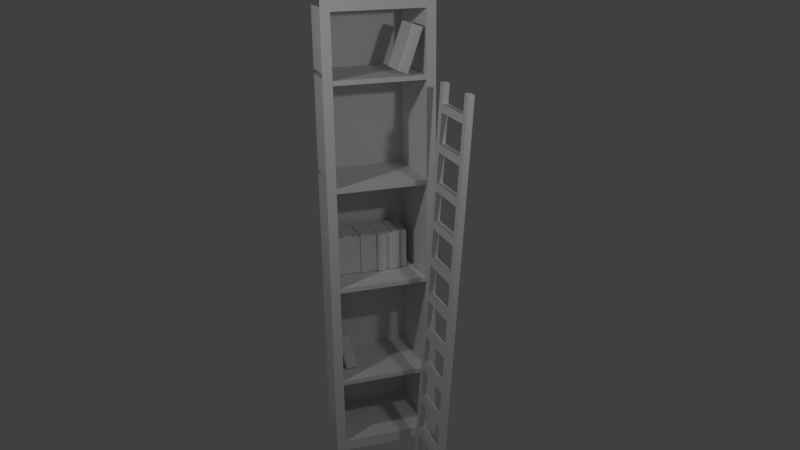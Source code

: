 # Source: secret_room_e_furniture.blend  (saved by Blender 2.75.0; exported with 4.5.12 LTS)
import bpy
from mathutils import Matrix  # noqa: F401  (used for matrix-valued properties, if any)

bpy.ops.wm.read_factory_settings(use_empty=True)
scene = bpy.context.scene
scene.name = 'Scene'

# ---- collections
col_collection_2 = bpy.data.collections.new('Collection 2'); scene.collection.children.link(col_collection_2)
col_collection_3 = bpy.data.collections.new('Collection 3'); scene.collection.children.link(col_collection_3)
col_collection_20 = bpy.data.collections.new('Collection 20'); scene.collection.children.link(col_collection_20)

# ---- materials (node trees are filled in below, after node groups)
mat_secret_room_e_shelves01 = bpy.data.materials.new('secret_room_e_shelves01')
mat_secret_room_e_shelves01.alpha_threshold = 0.0
mat_secret_room_e_shelves01.use_transparent_shadow = False
mat_secret_room_e_shelves01.roughness = 0.5
mat_secret_room_e_shelves01.specular_intensity = 0.0
mat_secret_room_e_shelves01.line_color = (0.0, 0.0, 0.0, 1.0)
mat_secret_room_sw_book01 = bpy.data.materials.new('secret_room_sw_book01')
mat_secret_room_sw_book01.alpha_threshold = 0.0
mat_secret_room_sw_book01.use_transparent_shadow = False
mat_secret_room_sw_book01.roughness = 0.5
mat_secret_room_sw_book01.specular_intensity = 0.0
mat_secret_room_sw_bow_row01 = bpy.data.materials.new('secret_room_sw_bow_row01')
mat_secret_room_sw_bow_row01.alpha_threshold = 0.0
mat_secret_room_sw_bow_row01.use_transparent_shadow = False
mat_secret_room_sw_bow_row01.roughness = 0.5
mat_secret_room_sw_bow_row01.specular_intensity = 0.0
mat_secret_room_sw_book02 = bpy.data.materials.new('secret_room_sw_book02')
mat_secret_room_sw_book02.alpha_threshold = 0.0
mat_secret_room_sw_book02.use_transparent_shadow = False
mat_secret_room_sw_book02.roughness = 0.5
mat_secret_room_sw_book02.specular_intensity = 0.0
mat_ladder01 = bpy.data.materials.new('ladder01')
mat_ladder01.alpha_threshold = 0.0
mat_ladder01.use_transparent_shadow = False
mat_ladder01.roughness = 0.5
mat_ladder01.specular_intensity = 0.0
mat_ladder01.line_color = (0.0, 0.0, 0.0, 1.0)

# ---- material node trees

# ---- world
world_world = bpy.data.worlds.new('World'); scene.world = world_world
world_world.color = (0.05088, 0.05088, 0.05088)
world_world.use_sun_shadow = False
world_world.sun_shadow_jitter_overblur = 0.0
world_world.cycles.sampling_method = 'MANUAL'
world_world.cycles.sample_map_resolution = 256

# ---- cameras
cam_camera = bpy.data.cameras.new('Camera')
cam_camera.clip_end = 100.0
cam_camera.lens = 35.0
cam_camera.sensor_width = 32.0
cam_camera.sensor_height = 18.0
cam_camera.ortho_scale = 7.314
cam_camera.dof.focus_distance = 0.0
cam_camera.dof.aperture_fstop = 128.0

# ---- lights
light_lamp_001 = bpy.data.lights.new('Lamp.001', 'POINT')
light_lamp_001.transmission_factor = 0.0
light_lamp_001.cutoff_distance = 30.0
light_lamp_001.energy = 100.0
light_lamp_001.shadow_buffer_clip_start = 1.001
light_lamp_001.shadow_soft_size = 0.1
light_lamp_001.shadow_maximum_resolution = 0.006
light_lamp_001.use_absolute_resolution = True
light_lamp_001.cycles.use_multiple_importance_sampling = False
light_lamp = bpy.data.lights.new('Lamp', 'POINT')
light_lamp.transmission_factor = 0.0
light_lamp.cutoff_distance = 30.0
light_lamp.energy = 100.0
light_lamp.shadow_buffer_clip_start = 1.001
light_lamp.shadow_soft_size = 0.1
light_lamp.shadow_maximum_resolution = 0.006
light_lamp.use_absolute_resolution = True
light_lamp.cycles.use_multiple_importance_sampling = False

# ---- meshes
me_cube = bpy.data.meshes.new('Cube')
me_cube.from_pydata([(0.63, 0.431, -2.657), (0.63, 0.431, -0.5306), (0.63, 0.431, -0.5844), (0.63, 0.431, 2.657), (0.63, 0.431, -1.712), (0.63, 0.431, -1.765), (0.63, 0.431, 0.5966), (0.63, 0.431, 0.6505), (0.63, 0.431, 1.778), (0.63, 0.431, 1.831), (0.63, 0.431, -2.53), (0.63, 0.431, 2.536), (0.521, 0.431, -2.657), (0.521, 0.431, 2.657), (0.521, -0.431, -1.765), (0.521, -0.431, -1.712), (0.521, -0.431, -0.5844), (0.521, -0.431, -0.5306), (0.521, -0.431, 0.5966), (0.521, -0.431, 0.6505), (0.521, -0.431, 1.778), (0.521, -0.431, 1.831), (0.521, 0.431, 1.831), (0.521, 0.431, 1.778), (0.521, 0.431, 0.6505), (0.521, 0.431, 0.5966), (0.521, 0.431, -0.5306), (0.521, 0.431, -0.5844), (0.521, 0.431, -1.712), (0.521, 0.431, -1.765), (0.521, 0.431, -2.53), (0.521, -0.431, -2.53), (0.521, 0.431, 2.536), (0.521, -0.431, 2.536), (-0.63, 0.431, -2.657), (-0.63, 0.431, -0.5306), (-0.63, 0.431, -0.5844), (-0.63, 0.431, 2.657), (-0.63, 0.431, -1.712), (-0.63, 0.431, -1.765), (0.0, 0.431, -2.657), (0.0, 0.431, 2.657), (-0.63, 0.431, 0.5966), (-0.63, 0.431, 0.6505), (-0.63, 0.431, 1.778), (-0.63, 0.431, 1.831), (0.0, 0.431, -1.765), (0.0, 0.431, -1.712), (0.0, 0.431, -0.5844), (0.0, 0.431, -0.5306), (0.0, 0.431, 0.5966), (0.0, 0.431, 0.6505), (0.0, 0.431, 1.778), (0.0, 0.431, 1.831), (0.0, -0.431, 1.831), (0.0, -0.431, 1.778), (0.0, -0.431, 0.6505), (0.0, -0.431, 0.5966), (0.0, -0.431, -0.5306), (0.0, -0.431, -0.5844), (0.0, -0.431, -1.712), (0.0, -0.431, -1.765), (-0.63, 0.431, -2.53), (0.0, -0.431, -2.53), (0.0, 0.431, -2.53), (-0.63, 0.431, 2.536), (0.0, 0.431, 2.536), (0.0, -0.431, 2.536), (-0.521, 0.431, -2.657), (-0.521, 0.431, 2.657), (-0.521, -0.431, -1.765), (-0.521, -0.431, -1.712), (-0.521, -0.431, -0.5844), (-0.521, -0.431, -0.5306), (-0.521, -0.431, 0.5966), (-0.521, -0.431, 0.6505), (-0.521, -0.431, 1.778), (-0.521, -0.431, 1.831), (-0.521, 0.431, 1.831), (-0.521, 0.431, 1.778), (-0.521, 0.431, 0.6505), (-0.521, 0.431, 0.5966), (-0.521, 0.431, -0.5306), (-0.521, 0.431, -0.5844), (-0.521, 0.431, -1.712), (-0.521, 0.431, -1.765), (-0.521, 0.431, -2.53), (-0.521, -0.431, -2.53), (-0.521, 0.431, 2.536), (-0.521, -0.431, 2.536)], [], [(30, 12, 40, 64), (54, 21, 22, 53), (22, 23, 52, 53), (56, 19, 24, 51), (24, 25, 50, 51), (17, 26, 49, 58), (26, 27, 48, 49), (28, 47, 60, 15), (28, 29, 46, 47), (31, 30, 64, 63), (13, 32, 66, 41), (3, 11, 32, 13), (5, 10, 30, 29), (4, 5, 29, 28), (2, 4, 28, 27), (1, 2, 27, 26), (6, 1, 26, 25), (7, 6, 25, 24), (8, 7, 24, 23), (9, 8, 23, 22), (11, 9, 22, 32), (10, 0, 12, 30), (67, 66, 32, 33), (55, 52, 23, 20), (25, 18, 57, 50), (27, 16, 59, 48), (29, 14, 61, 46), (30, 31, 14, 29), (28, 15, 16, 27), (26, 17, 18, 25), (24, 19, 20, 23), (33, 32, 22, 21), (86, 64, 40, 68), (54, 53, 78, 77), (78, 53, 52, 79), (56, 51, 80, 75), (80, 51, 50, 81), (73, 58, 49, 82), (82, 49, 48, 83), (84, 71, 60, 47), (84, 47, 46, 85), (87, 63, 64, 86), (69, 41, 66, 88), (37, 69, 88, 65), (39, 85, 86, 62), (38, 84, 85, 39), (36, 83, 84, 38), (35, 82, 83, 36), (42, 81, 82, 35), (43, 80, 81, 42), (44, 79, 80, 43), (45, 78, 79, 44), (65, 88, 78, 45), (62, 86, 68, 34), (67, 89, 88, 66), (55, 76, 79, 52), (81, 50, 57, 74), (83, 48, 59, 72), (85, 46, 61, 70), (86, 85, 70, 87), (84, 83, 72, 71), (82, 81, 74, 73), (80, 79, 76, 75), (89, 77, 78, 88), (21, 54, 77, 89, 67, 33), (19, 56, 75, 76, 55, 20), (17, 58, 73, 74, 57, 18), (15, 60, 71, 72, 59, 16), (14, 31, 63, 87, 70, 61)])
_uv = me_cube.uv_layers.new(name='UVMap')
_uv.uv.foreach_set('vector', [0.02258, 0.02802, 0.02258, 0.004242, 0.1198, 0.004242, 0.1198, 0.02802, 0.846, 0.714, 0.846, 0.6187, 0.9953, 0.6187, 0.9953, 0.714, 0.02258, 0.8421, 0.02258, 0.8321, 0.1198, 0.8321, 0.1198, 0.8421, 0.846, 0.714, 0.846, 0.8094, 0.6966, 0.8094, 0.6966, 0.714, 0.02258, 0.6217, 0.02258, 0.6116, 0.1198, 0.6116, 0.1198, 0.6217, 0.5424, 1.0, 0.393, 1.0, 0.393, 0.9047, 0.5424, 0.9047, 0.02258, 0.4012, 0.02258, 0.3912, 0.1198, 0.3912, 0.1198, 0.4012, 0.5473, 1.0, 0.5473, 0.9047, 0.6966, 0.9047, 0.6966, 1.0, 0.02258, 0.1808, 0.02258, 0.1707, 0.1198, 0.1707, 0.1198, 0.1808, 0.6966, 0.9047, 0.846, 0.9047, 0.846, 1.0, 0.6966, 1.0, 0.02258, 0.9963, 0.02258, 0.9735, 0.1198, 0.9735, 0.1198, 0.9963, 0.002226, 0.9963, 0.002226, 0.9735, 0.02258, 0.9735, 0.02258, 0.9963, 0.002226, 0.1707, 0.002226, 0.02802, 0.02258, 0.02802, 0.02258, 0.1707, 0.002226, 0.1808, 0.002226, 0.1707, 0.02258, 0.1707, 0.02258, 0.1808, 0.002226, 0.3912, 0.002226, 0.1808, 0.02258, 0.1808, 0.02258, 0.3912, 0.002226, 0.4012, 0.002226, 0.3912, 0.02258, 0.3912, 0.02258, 0.4012, 0.002226, 0.6116, 0.002226, 0.4012, 0.02258, 0.4012, 0.02258, 0.6116, 0.002226, 0.6217, 0.002226, 0.6116, 0.02258, 0.6116, 0.02258, 0.6217, 0.002226, 0.8321, 0.002226, 0.6217, 0.02258, 0.6217, 0.02258, 0.8321, 0.002226, 0.8421, 0.002226, 0.8321, 0.02258, 0.8321, 0.02258, 0.8421, 0.002226, 0.9735, 0.002226, 0.8421, 0.02258, 0.8421, 0.02258, 0.9735, 0.002226, 0.02802, 0.002226, 0.004242, 0.02258, 0.004242, 0.02258, 0.02802, 0.5424, 0.714, 0.393, 0.714, 0.393, 0.6187, 0.5424, 0.6187, 0.6966, 0.714, 0.5473, 0.714, 0.5473, 0.6187, 0.6966, 0.6187, 0.6975, 0.2062, 0.8468, 0.2062, 0.8468, 0.3016, 0.6975, 0.3016, 0.6975, 0.3969, 0.8468, 0.3969, 0.8468, 0.4922, 0.6975, 0.4922, 0.7287, 1.091e-08, 0.878, 0.0, 0.878, 0.09532, 0.7287, 0.09532, 0.4272, 0.1796, 0.4272, 0.02191, 0.5596, 0.02191, 0.5596, 0.1796, 0.3988, 0.2062, 0.5482, 0.2062, 0.5482, 0.4125, 0.3988, 0.4125, 0.5482, 0.2062, 0.6975, 0.2062, 0.6975, 0.4125, 0.5482, 0.4125, 0.6975, 0.6187, 0.5482, 0.6187, 0.5482, 0.4125, 0.6975, 0.4125, 0.8468, 0.5217, 0.8468, 0.364, 0.9688, 0.364, 0.9688, 0.5217, 0.2171, 0.02802, 0.1198, 0.02802, 0.1198, 0.004242, 0.2171, 0.004242, 0.846, 0.714, 0.9953, 0.714, 0.9953, 0.8094, 0.846, 0.8094, 0.2171, 0.8421, 0.1198, 0.8421, 0.1198, 0.8321, 0.2171, 0.8321, 0.846, 0.714, 0.6966, 0.714, 0.6966, 0.6187, 0.846, 0.6187, 0.2171, 0.6217, 0.1198, 0.6217, 0.1198, 0.6116, 0.2171, 0.6116, 0.393, 0.9047, 0.393, 0.8094, 0.5424, 0.8094, 0.5424, 0.9047, 0.2171, 0.4012, 0.1198, 0.4012, 0.1198, 0.3912, 0.2171, 0.3912, 0.5473, 0.8094, 0.6966, 0.8094, 0.6966, 0.9047, 0.5473, 0.9047, 0.2171, 0.1808, 0.1198, 0.1808, 0.1198, 0.1707, 0.2171, 0.1707, 0.846, 0.8094, 0.846, 0.9047, 0.6966, 0.9047, 0.6966, 0.8094, 0.2171, 0.9963, 0.1198, 0.9963, 0.1198, 0.9735, 0.2171, 0.9735, 0.2374, 0.9963, 0.2171, 0.9963, 0.2171, 0.9735, 0.2374, 0.9735, 0.2374, 0.1707, 0.2171, 0.1707, 0.2171, 0.02802, 0.2374, 0.02802, 0.2374, 0.1808, 0.2171, 0.1808, 0.2171, 0.1707, 0.2374, 0.1707, 0.2374, 0.3912, 0.2171, 0.3912, 0.2171, 0.1808, 0.2374, 0.1808, 0.2374, 0.4012, 0.2171, 0.4012, 0.2171, 0.3912, 0.2374, 0.3912, 0.2374, 0.6116, 0.2171, 0.6116, 0.2171, 0.4012, 0.2374, 0.4012, 0.2374, 0.6217, 0.2171, 0.6217, 0.2171, 0.6116, 0.2374, 0.6116, 0.2374, 0.8321, 0.2171, 0.8321, 0.2171, 0.6217, 0.2374, 0.6217, 0.2374, 0.8421, 0.2171, 0.8421, 0.2171, 0.8321, 0.2374, 0.8321, 0.2374, 0.9735, 0.2171, 0.9735, 0.2171, 0.8421, 0.2374, 0.8421, 0.2374, 0.02802, 0.2171, 0.02802, 0.2171, 0.004242, 0.2374, 0.004242, 0.5424, 0.714, 0.5424, 0.8094, 0.393, 0.8094, 0.393, 0.714, 0.5473, 0.8094, 0.5473, 0.714, 0.6966, 0.714, 0.6966, 0.8094, 0.8468, 0.3016, 0.8468, 0.3969, 0.6975, 0.3969, 0.6975, 0.3016, 0.6975, 0.5875, 0.6975, 0.4922, 0.8468, 0.4922, 0.8468, 0.5875, 0.7287, 0.1906, 0.7287, 0.09532, 0.878, 0.09532, 0.878, 0.1906, 0.9793, 0.364, 0.8468, 0.364, 0.8468, 0.2062, 0.9793, 0.2062, 0.2478, 0.6163, 0.2478, 0.41, 0.3972, 0.41, 0.3972, 0.6163, 0.5793, 0.2062, 0.5793, 0.0, 0.7287, 1.49e-08, 0.7287, 0.2062, 0.3988, 0.6187, 0.3988, 0.4125, 0.5482, 0.4125, 0.5482, 0.6187, 0.878, 1.091e-08, 1.0, 0.0, 1.0, 0.1577, 0.878, 0.1577, 0.2171, 0.1595, 0.1198, 0.1595, 0.02258, 0.1595, 0.02258, 0.02802, 0.1198, 0.02802, 0.2171, 0.02802, 0.2171, 0.8321, 0.1198, 0.8321, 0.02258, 0.8321, 0.02258, 0.6217, 0.1198, 0.6217, 0.2171, 0.6217, 0.2171, 0.6004, 0.1198, 0.6004, 0.02258, 0.6004, 0.02258, 0.39, 0.1198, 0.39, 0.2171, 0.39, 0.2171, 0.3912, 0.1198, 0.3912, 0.02258, 0.3912, 0.02258, 0.1808, 0.1198, 0.1808, 0.2171, 0.1808, 0.02258, 0.9735, 0.02258, 0.8309, 0.1198, 0.8309, 0.2171, 0.8309, 0.2171, 0.9735, 0.1198, 0.9735])
me_cube.materials.append(mat_secret_room_e_shelves01)
me_cube.use_remesh_preserve_volume = False
me_cube.use_remesh_preserve_attributes = False
me_cube.use_mirror_vertex_groups = False
me_cube.update()
me_cube_004 = bpy.data.meshes.new('Cube.004')
me_cube_004.from_pydata([(-0.1899, -0.06862, -0.2249), (-0.1899, -0.06862, 0.2249), (-0.1899, 0.06862, -0.2249), (-0.1899, 0.06862, 0.2249), (0.1899, -0.06862, -0.2249), (0.1899, -0.06862, 0.2249), (0.1899, 0.06862, -0.2249), (0.1899, 0.06862, 0.2249), (-0.1899, -0.06517, 0.2249), (-0.1899, 0.06517, 0.2249), (-0.1899, 0.06517, -0.2249), (-0.1899, -0.06517, -0.2249), (0.1958, 0.05156, 0.2249), (0.1958, -0.05156, 0.2249), (0.1958, -0.05156, -0.2249), (0.1958, 0.05156, -0.2249), (-0.1862, 0.06862, 0.2249), (0.1771, 0.06862, 0.2249), (0.1771, 0.06862, -0.2249), (-0.1862, 0.06862, -0.2249), (0.1771, -0.06862, 0.2249), (-0.1862, -0.06862, 0.2249), (-0.1862, -0.06862, -0.2249), (0.1771, -0.06862, -0.2249), (0.1771, -0.06517, 0.2249), (-0.1862, -0.06517, 0.2249), (0.1771, 0.06517, 0.2249), (-0.1862, 0.06517, 0.2249), (-0.1862, -0.06517, -0.2249), (0.1771, -0.06517, -0.2249), (-0.1862, 0.06517, -0.2249), (0.1771, 0.06517, -0.2249), (-0.1899, -0.06862, -0.2213), (-0.1899, -0.06862, 0.2213), (-0.1899, 0.06862, 0.2213), (-0.1899, 0.06862, -0.2213), (0.1899, 0.06862, 0.2213), (0.1899, 0.06862, -0.2213), (0.1899, -0.06862, 0.2213), (0.1899, -0.06862, -0.2213), (0.1958, 0.05156, 0.2213), (0.1958, 0.05156, -0.2213), (0.1958, -0.05156, 0.2213), (0.1958, -0.05156, -0.2213), (-0.1899, -0.06517, 0.2213), (-0.1899, -0.06517, -0.2213), (-0.1899, 0.06517, 0.2213), (-0.1899, 0.06517, -0.2213), (0.1771, -0.06862, 0.2213), (0.1771, -0.06862, -0.2213), (-0.1862, -0.06862, 0.2213), (-0.1862, -0.06862, -0.2213), (-0.1862, 0.06862, 0.2213), (-0.1862, 0.06862, -0.2213), (0.1771, 0.06862, 0.2213), (0.1771, 0.06862, -0.2213)], [], [(47, 35, 2, 10), (55, 37, 6, 18), (43, 39, 4, 14), (51, 32, 0, 22), (31, 18, 6, 15), (27, 16, 3, 9), (21, 25, 8, 1), (25, 27, 9, 8), (23, 29, 14, 4), (29, 31, 15, 14), (37, 41, 15, 6), (41, 43, 14, 15), (32, 45, 11, 0), (45, 47, 10, 11), (11, 10, 30, 28), (28, 30, 31, 29), (0, 11, 28, 22), (22, 28, 29, 23), (13, 12, 26, 24), (24, 26, 27, 25), (5, 13, 24, 20), (20, 24, 25, 21), (12, 7, 17, 26), (26, 17, 16, 27), (10, 2, 19, 30), (30, 19, 18, 31), (39, 49, 23, 4), (49, 51, 22, 23), (35, 53, 19, 2), (53, 55, 18, 19), (16, 17, 54, 52), (52, 54, 55, 53), (3, 16, 52, 34), (34, 52, 53, 35), (20, 21, 50, 48), (48, 50, 51, 49), (5, 20, 48, 38), (38, 48, 49, 39), (8, 9, 46, 44), (44, 46, 47, 45), (1, 8, 44, 33), (33, 44, 45, 32), (12, 13, 42, 40), (40, 42, 43, 41), (7, 12, 40, 36), (36, 40, 41, 37), (21, 1, 33, 50), (50, 33, 32, 51), (13, 5, 38, 42), (42, 38, 39, 43), (17, 7, 36, 54), (54, 36, 37, 55), (9, 3, 34, 46), (46, 34, 35, 47)])
_uv = me_cube_004.uv_layers.new(name='UVMap')
_uv.uv.foreach_set('vector', [0.5359, 0.3276, 0.5359, 0.3308, 0.5329, 0.3306, 0.5331, 0.3276, 0.3095, 0.3388, 0.3094, 0.329, 0.312, 0.3288, 0.3126, 0.3389, 0.3088, 0.2494, 0.3104, 0.2364, 0.3132, 0.2367, 0.3113, 0.2496, 0.309, 0.007182, 0.3089, 0.002652, 0.3131, 0.002696, 0.313, 0.007084, 0.3234, 0.3271, 0.3231, 0.3303, 0.312, 0.3288, 0.3103, 0.3159, 0.7797, 0.3274, 0.7798, 0.3305, 0.7768, 0.3305, 0.7768, 0.3275, 0.7789, 0.2359, 0.7787, 0.239, 0.7758, 0.2388, 0.7759, 0.2358, 0.7787, 0.239, 0.7797, 0.3274, 0.7768, 0.3275, 0.7758, 0.2388, 0.3241, 0.2355, 0.3242, 0.2387, 0.3113, 0.2496, 0.3132, 0.2367, 0.3242, 0.2387, 0.3234, 0.3271, 0.3103, 0.3159, 0.3113, 0.2496, 0.3094, 0.329, 0.3079, 0.316, 0.3103, 0.3159, 0.312, 0.3288, 0.3079, 0.316, 0.3088, 0.2494, 0.3113, 0.2496, 0.3103, 0.3159, 0.5359, 0.2356, 0.5357, 0.2388, 0.5328, 0.2386, 0.5329, 0.2356, 0.5357, 0.2388, 0.5359, 0.3276, 0.5331, 0.3276, 0.5328, 0.2386, 0.5328, 0.2386, 0.5331, 0.3276, 0.5301, 0.3274, 0.5299, 0.2386, 0.5299, 0.2386, 0.5301, 0.3274, 0.3234, 0.3271, 0.3242, 0.2387, 0.5329, 0.2356, 0.5328, 0.2386, 0.5299, 0.2386, 0.5298, 0.2355, 0.5298, 0.2355, 0.5299, 0.2386, 0.3242, 0.2387, 0.3241, 0.2355, 0.9991, 0.2507, 0.9999, 0.3172, 0.9859, 0.3278, 0.9849, 0.2398, 0.9849, 0.2398, 0.9859, 0.3278, 0.7797, 0.3274, 0.7787, 0.239, 0.9956, 0.2373, 0.9991, 0.2507, 0.9849, 0.2398, 0.985, 0.2367, 0.985, 0.2367, 0.9849, 0.2398, 0.7787, 0.239, 0.7789, 0.2359, 0.9999, 0.3172, 0.9964, 0.3304, 0.9859, 0.3308, 0.9859, 0.3278, 0.9859, 0.3278, 0.9859, 0.3308, 0.7798, 0.3305, 0.7797, 0.3274, 0.5331, 0.3276, 0.5329, 0.3306, 0.5299, 0.3305, 0.5301, 0.3274, 0.5301, 0.3274, 0.5299, 0.3305, 0.3231, 0.3303, 0.3234, 0.3271, 0.3104, 0.2364, 0.3105, 0.2265, 0.3137, 0.2265, 0.3132, 0.2367, 0.3105, 0.2265, 0.309, 0.007182, 0.313, 0.007084, 0.3137, 0.2265, 0.3082, 0.5587, 0.3083, 0.5542, 0.3122, 0.5543, 0.3123, 0.5586, 0.3083, 0.5542, 0.3095, 0.3388, 0.3126, 0.3389, 0.3122, 0.5543, 0.0005573, 0.558, 7.498e-05, 0.3396, 0.003128, 0.3394, 0.00459, 0.5578, 0.00459, 0.5578, 0.003128, 0.3394, 0.3095, 0.3388, 0.3083, 0.5542, 0.0005747, 0.5624, 0.0005573, 0.558, 0.00459, 0.5578, 0.00474, 0.5623, 0.00474, 0.5623, 0.00459, 0.5578, 0.3083, 0.5542, 0.3082, 0.5587, 0.0004348, 0.2201, 0.0006569, 0.004407, 0.004649, 0.004616, 0.003503, 0.2203, 0.003503, 0.2203, 0.004649, 0.004616, 0.309, 0.007182, 0.3105, 0.2265, 0.0004399, 0.2301, 0.0004348, 0.2201, 0.003503, 0.2203, 0.003066, 0.2301, 0.003066, 0.2301, 0.003503, 0.2203, 0.3105, 0.2265, 0.3104, 0.2364, 0.7758, 0.2388, 0.7768, 0.3275, 0.774, 0.3273, 0.7729, 0.2389, 0.7729, 0.2389, 0.774, 0.3273, 0.5359, 0.3276, 0.5357, 0.2388, 0.7759, 0.2358, 0.7758, 0.2388, 0.7729, 0.2389, 0.7729, 0.2356, 0.7729, 0.2356, 0.7729, 0.2389, 0.5357, 0.2388, 0.5359, 0.2356, 9.299e-05, 0.3166, 0.0003793, 0.2431, 0.002895, 0.2431, 0.00261, 0.3166, 0.00261, 0.3166, 0.002895, 0.2431, 0.3088, 0.2494, 0.3079, 0.316, 7.513e-05, 0.3296, 9.299e-05, 0.3166, 0.00261, 0.3166, 0.002701, 0.3296, 0.002701, 0.3296, 0.00261, 0.3166, 0.3079, 0.316, 0.3094, 0.329, 0.0006569, 0.004407, 0.0006875, 7.498e-05, 0.004824, 0.0001043, 0.004649, 0.004616, 0.004649, 0.004616, 0.004824, 0.0001043, 0.3089, 0.002652, 0.309, 0.007182, 0.0003793, 0.2431, 0.0004399, 0.2301, 0.003066, 0.2301, 0.002895, 0.2431, 0.002895, 0.2431, 0.003066, 0.2301, 0.3104, 0.2364, 0.3088, 0.2494, 7.498e-05, 0.3396, 7.513e-05, 0.3296, 0.002701, 0.3296, 0.003128, 0.3394, 0.003128, 0.3394, 0.002701, 0.3296, 0.3094, 0.329, 0.3095, 0.3388, 0.7768, 0.3275, 0.7768, 0.3305, 0.7737, 0.3306, 0.774, 0.3273, 0.774, 0.3273, 0.7737, 0.3306, 0.5359, 0.3308, 0.5359, 0.3276])
me_cube_004.materials.append(mat_secret_room_sw_book01)
me_cube_004.use_remesh_preserve_volume = False
me_cube_004.use_remesh_preserve_attributes = False
me_cube_004.use_mirror_vertex_groups = False
me_cube_004.update()
me_cube_002 = bpy.data.meshes.new('Cube.002')
me_cube_002.from_pydata([(-0.1899, 0.5282, -0.2249), (-0.1899, 0.5282, 0.2249), (0.1899, 0.5282, -0.2249), (0.1899, 0.5282, 0.2249), (-0.1899, -0.4071, 0.2249), (-0.1899, -0.3361, 0.2249), (-0.1899, -0.144, 0.2249), (-0.1899, -0.0389, 0.2249), (-0.1899, 0.0389, 0.2249), (-0.1899, 0.1628, 0.2249), (-0.1899, 0.2589, 0.2249), (-0.1899, 0.3549, 0.2249), (0.1899, 0.4321, 0.2249), (0.1899, 0.3549, 0.2249), (0.1899, 0.2589, 0.2249), (0.1899, 0.1628, 0.2249), (0.1899, 0.0389, 0.2249), (0.1899, -0.0389, 0.2249), (0.1899, -0.144, 0.2249), (0.1899, -0.2401, 0.2249), (0.1899, -0.3111, 0.2249), (0.1899, -0.4071, 0.2249), (0.1899, -0.4071, -0.2249), (0.1899, -0.3111, -0.2249), (0.1899, -0.2401, -0.2249), (0.1899, -0.144, -0.2249), (0.1899, -0.0389, -0.2249), (0.1899, 0.0389, -0.2249), (0.1899, 0.1628, -0.2249), (0.1899, 0.2589, -0.2249), (0.1899, 0.3549, -0.2249), (0.1899, 0.4321, -0.2249), (-0.1899, 0.4321, 0.2353), (-0.1899, 0.5282, 0.2353), (0.1899, 0.5282, 0.2353), (-0.1899, -0.3361, 0.2353), (-0.1899, -0.2401, 0.2353), (-0.1899, -0.144, 0.2353), (-0.1899, -0.0389, 0.2353), (-0.1899, 0.0389, 0.2353), (-0.1899, 0.1628, 0.2353), (-0.1899, 0.2589, 0.2353), (-0.1899, 0.3549, 0.2353), (0.1899, 0.4321, 0.2353), (0.1899, 0.3549, 0.2353), (0.1899, 0.2589, 0.2353), (0.1899, 0.1628, 0.2353), (0.1899, 0.0389, 0.2353), (0.1899, -0.0389, 0.2353), (0.1899, -0.144, 0.2353), (0.1899, -0.2401, 0.2353), (0.1899, -0.3111, 0.2353), (-0.1899, -0.2401, 0.2436), (-0.1899, -0.144, 0.2436), (-0.1899, -0.0389, 0.2436), (-0.1899, 0.0389, 0.2436), (-0.1899, 0.3549, 0.2436), (-0.1899, 0.4321, 0.2436), (0.1899, 0.4321, 0.2436), (0.1899, 0.3549, 0.2436), (0.1899, 0.0389, 0.2436), (0.1899, -0.0389, 0.2436), (0.1899, -0.144, 0.2436), (0.1899, -0.2401, 0.2436), (0.2094, -0.2401, 0.2249), (0.2094, -0.3111, 0.2249), (0.2094, -0.3111, -0.2249), (0.2094, -0.2401, -0.2249), (0.2094, -0.2401, 0.2353), (0.2094, -0.3111, 0.2353), (0.2115, 0.4321, 0.2249), (0.2115, 0.3549, 0.2249), (0.2115, 0.2589, 0.2249), (0.2115, 0.1628, 0.2249), (0.2115, 0.0389, 0.2249), (0.2115, -0.0389, 0.2249), (0.2115, -0.0389, -0.2249), (0.2115, 0.0389, -0.2249), (0.2115, 0.1628, -0.2249), (0.2115, 0.2589, -0.2249), (0.2115, 0.3549, -0.2249), (0.2115, 0.4321, -0.2249), (0.2115, 0.4321, 0.2353), (0.2115, 0.3549, 0.2353), (0.2115, 0.2589, 0.2353), (0.2115, 0.1628, 0.2353), (0.2115, 0.0389, 0.2353), (0.2115, -0.0389, 0.2353), (0.2115, 0.4321, 0.2436), (0.2115, 0.3549, 0.2436), (0.2115, 0.0389, 0.2436), (0.2115, -0.0389, 0.2436), (0.2285, 0.2589, 0.2249), (0.2285, 0.1628, 0.2249), (0.2285, 0.1628, -0.2249), (0.2285, 0.2589, -0.2249), (0.2285, 0.2589, 0.2353), (0.2285, 0.1628, 0.2353), (0.1899, 0.3549, 0.2249), (0.1899, 0.2589, 0.2249), (0.1899, 0.1628, 0.2249), (0.1899, 0.0389, 0.2249), (0.1899, -0.0389, 0.2249), (0.1899, -0.144, 0.2249), (0.1899, -0.3111, 0.2249), (0.1899, -0.4071, 0.2249), (-0.1899, 0.5282, 0.2353), (0.1899, 0.5282, 0.2353), (0.1899, 0.4321, 0.2353), (0.1899, 0.3549, 0.2353), (0.1899, 0.2589, 0.2353), (0.1899, 0.1628, 0.2353), (0.1899, 0.0389, 0.2353), (0.1899, -0.0389, 0.2353), (0.1899, -0.144, 0.2353), (0.1899, -0.2401, 0.2353), (0.1899, -0.3111, 0.2353), (0.1899, 0.4321, 0.2436), (0.1899, 0.3549, 0.2436), (0.1899, 0.0389, 0.2436), (0.1899, -0.0389, 0.2436), (0.1899, -0.144, 0.2436), (0.1899, -0.2401, 0.2436), (0.2094, -0.2401, 0.2353), (0.2094, -0.3111, 0.2353), (0.2115, 0.2589, 0.2353), (0.2115, 0.1628, 0.2353), (0.2115, 0.4321, 0.2436), (0.2115, 0.3549, 0.2436), (0.2115, 0.0389, 0.2436), (0.2115, -0.0389, 0.2436), (0.2285, 0.2589, 0.2353), (0.2285, 0.1628, 0.2353)], [], [(1, 3, 2, 0), (9, 15, 46, 40), (11, 13, 44, 42), (21, 20, 5, 4), (51, 20, 65, 69), (18, 17, 7, 6), (5, 20, 51, 35), (16, 15, 9, 8), (16, 47, 86, 74), (14, 13, 11, 10), (18, 6, 37, 49), (3, 12, 31, 2), (13, 30, 80, 71), (13, 14, 29, 30), (15, 16, 27, 28), (48, 17, 75, 87), (17, 18, 25, 26), (18, 19, 24, 25), (19, 50, 68, 64), (20, 21, 22, 23), (43, 34, 33, 32), (51, 50, 36, 35), (36, 50, 63, 52), (46, 45, 41, 40), (7, 17, 48, 38), (12, 3, 34, 43), (19, 18, 49, 50), (14, 10, 41, 45), (3, 1, 33, 34), (12, 43, 82, 70), (16, 8, 39, 47), (15, 28, 78, 73), (63, 62, 53, 52), (61, 60, 55, 54), (59, 58, 57, 56), (50, 49, 62, 63), (43, 32, 57, 58), (47, 39, 55, 60), (49, 37, 53, 62), (17, 26, 76, 75), (42, 44, 59, 56), (43, 58, 88, 82), (38, 48, 61, 54), (65, 64, 68, 69), (64, 65, 66, 67), (50, 51, 69, 68), (20, 23, 66, 65), (24, 19, 64, 67), (71, 70, 82, 83), (70, 71, 80, 81), (85, 73, 93, 97), (74, 75, 76, 77), (75, 74, 86, 87), (72, 84, 96, 92), (87, 86, 90, 91), (83, 82, 88, 89), (45, 46, 85, 84), (58, 59, 89, 88), (27, 16, 74, 77), (29, 14, 72, 79), (44, 13, 71, 83), (59, 44, 83, 89), (31, 12, 70, 81), (46, 15, 73, 85), (14, 45, 84, 72), (61, 48, 87, 91), (60, 61, 91, 90), (47, 60, 90, 86), (92, 93, 94, 95), (93, 92, 96, 97), (84, 85, 97, 96), (73, 78, 94, 93), (79, 72, 92, 95), (50, 68, 123, 115), (84, 45, 110, 125), (90, 60, 119, 129), (68, 69, 124, 123), (48, 17, 102, 113), (63, 62, 121, 122), (58, 43, 108, 117), (45, 14, 99, 110), (49, 18, 103, 114), (43, 34, 107, 108), (14, 13, 98, 99), (69, 51, 116, 124), (48, 61, 120, 113), (46, 85, 126, 111), (21, 20, 104, 105), (50, 63, 122, 115), (84, 96, 131, 125), (18, 17, 102, 103), (58, 88, 127, 117), (16, 47, 112, 101), (96, 97, 132, 131), (15, 46, 111, 100), (59, 89, 128, 118), (88, 89, 128, 127), (97, 85, 126, 132), (60, 47, 112, 119), (34, 33, 106, 107), (91, 61, 120, 130), (51, 20, 104, 116), (49, 62, 121, 114), (16, 15, 100, 101), (90, 91, 130, 129), (44, 59, 118, 109), (13, 44, 109, 98)])
_uv = me_cube_002.uv_layers.new(name='UVMap')
_uv.uv.foreach_set('vector', [0.9999, 0.2177, 0.8161, 0.2177, 0.8161, 9.197e-05, 0.9999, 9.155e-05, 9.193e-05, 0.6068, 0.1839, 0.6068, 0.1839, 0.6119, 9.193e-05, 0.6119, 9.201e-05, 0.7099, 0.1839, 0.7099, 0.1839, 0.7149, 9.201e-05, 0.7149, 0.1842, 0.2947, 0.1842, 0.3412, 0.0004237, 0.329, 0.0004237, 0.2947, 0.3119, 0.2228, 0.3119, 0.2177, 0.3214, 0.2177, 0.3214, 0.2228, 0.1839, 0.4402, 0.1839, 0.491, 9.18e-05, 0.491, 9.175e-05, 0.4402, 0.0004237, 0.329, 0.1842, 0.3412, 0.1839, 0.3462, 9.155e-05, 0.3341, 0.1839, 0.5469, 0.1839, 0.6068, 9.193e-05, 0.6068, 9.187e-05, 0.5469, 0.5211, 0.2177, 0.5211, 0.2228, 0.5106, 0.2228, 0.5106, 0.2177, 0.1839, 0.6634, 0.1839, 0.7099, 9.201e-05, 0.7099, 9.197e-05, 0.6634, 0.1839, 0.4402, 9.175e-05, 0.4402, 9.174e-05, 0.4351, 0.1839, 0.4351, 0.8161, 0.2177, 0.7696, 0.2177, 0.7696, 9.208e-05, 0.8161, 9.197e-05, 0.7114, 0.2177, 0.7114, 9.231e-05, 0.7218, 9.227e-05, 0.7218, 0.2177, 0.7114, 0.2177, 0.6649, 0.2177, 0.6649, 9.239e-05, 0.7114, 9.231e-05, 0.581, 0.2177, 0.5211, 0.2177, 0.5211, 9.283e-05, 0.581, 9.276e-05, 0.4625, 0.2228, 0.4625, 0.2177, 0.473, 0.2177, 0.473, 0.2228, 0.4625, 0.2177, 0.4116, 0.2177, 0.4116, 9.292e-05, 0.4625, 9.293e-05, 0.4116, 0.2177, 0.3652, 0.2177, 0.3652, 9.291e-05, 0.4116, 9.292e-05, 0.3652, 0.2177, 0.3652, 0.2228, 0.3557, 0.2228, 0.3557, 0.2177, 0.3119, 0.2177, 0.2654, 0.2177, 0.2654, 9.299e-05, 0.3119, 9.302e-05, 0.1839, 0.7604, 0.1839, 0.8069, 9.203e-05, 0.8069, 9.203e-05, 0.7604, 0.1839, 0.3462, 0.1839, 0.3805, 9.164e-05, 0.3805, 9.155e-05, 0.3341, 9.164e-05, 0.3805, 0.1839, 0.3805, 0.1839, 0.3846, 9.165e-05, 0.3846, 0.1839, 0.6119, 0.1839, 0.6584, 9.197e-05, 0.6584, 9.193e-05, 0.6119, 9.18e-05, 0.491, 0.1839, 0.491, 0.1839, 0.4961, 9.18e-05, 0.4961, 0.7696, 0.2177, 0.8161, 0.2177, 0.8161, 0.2228, 0.7696, 0.2228, 0.3652, 0.2177, 0.4116, 0.2177, 0.4116, 0.2228, 0.3652, 0.2228, 0.1839, 0.6634, 9.197e-05, 0.6634, 9.197e-05, 0.6584, 0.1839, 0.6584, 0.8161, 0.2177, 0.9999, 0.2177, 0.9999, 0.2228, 0.8161, 0.2228, 0.7696, 0.2177, 0.7696, 0.2228, 0.7592, 0.2228, 0.7592, 0.2177, 0.1839, 0.5469, 9.187e-05, 0.5469, 9.187e-05, 0.5418, 0.1839, 0.5418, 0.581, 0.2177, 0.581, 9.276e-05, 0.5915, 9.273e-05, 0.5915, 0.2177, 0.1839, 0.3846, 0.1839, 0.4311, 9.173e-05, 0.4311, 9.165e-05, 0.3846, 0.1839, 0.5001, 0.1839, 0.5378, 9.186e-05, 0.5378, 9.181e-05, 0.5001, 0.1839, 0.719, 0.1839, 0.7564, 9.203e-05, 0.7564, 9.201e-05, 0.719, 0.3652, 0.2228, 0.4116, 0.2228, 0.4116, 0.2268, 0.3652, 0.2268, 0.1839, 0.7604, 9.203e-05, 0.7604, 9.203e-05, 0.7564, 0.1839, 0.7564, 0.1839, 0.5418, 9.187e-05, 0.5418, 9.186e-05, 0.5378, 0.1839, 0.5378, 0.1839, 0.4351, 9.174e-05, 0.4351, 9.173e-05, 0.4311, 0.1839, 0.4311, 0.4625, 0.2177, 0.4625, 9.293e-05, 0.473, 9.292e-05, 0.473, 0.2177, 9.201e-05, 0.7149, 0.1839, 0.7149, 0.1839, 0.719, 9.201e-05, 0.719, 0.7696, 0.2228, 0.7696, 0.2268, 0.7592, 0.2268, 0.7592, 0.2228, 9.18e-05, 0.4961, 0.1839, 0.4961, 0.1839, 0.5001, 9.181e-05, 0.5001, 0.3214, 0.2177, 0.3557, 0.2177, 0.3557, 0.2228, 0.3214, 0.2228, 0.3557, 0.2177, 0.3214, 0.2177, 0.3214, 9.301e-05, 0.3557, 9.291e-05, 0.1839, 0.3805, 0.1839, 0.3462, 0.1934, 0.3462, 0.1934, 0.3805, 0.3119, 0.2177, 0.3119, 9.302e-05, 0.3214, 9.301e-05, 0.3214, 0.2177, 0.3652, 9.291e-05, 0.3652, 0.2177, 0.3557, 0.2177, 0.3557, 9.291e-05, 0.7218, 0.2177, 0.7592, 0.2177, 0.7592, 0.2228, 0.7218, 0.2228, 0.7592, 0.2177, 0.7218, 0.2177, 0.7218, 9.227e-05, 0.7592, 9.211e-05, 0.5915, 0.2228, 0.5915, 0.2177, 0.5997, 0.2177, 0.5997, 0.2228, 0.5106, 0.2177, 0.473, 0.2177, 0.473, 9.292e-05, 0.5106, 9.283e-05, 0.473, 0.2177, 0.5106, 0.2177, 0.5106, 0.2228, 0.473, 0.2228, 0.6545, 0.2177, 0.6545, 0.2228, 0.6462, 0.2228, 0.6462, 0.2177, 0.473, 0.2228, 0.5106, 0.2228, 0.5106, 0.2268, 0.473, 0.2268, 0.7218, 0.2228, 0.7592, 0.2228, 0.7592, 0.2268, 0.7218, 0.2268, 0.1839, 0.6584, 0.1839, 0.6119, 0.1943, 0.6119, 0.1943, 0.6584, 0.1839, 0.7564, 0.1839, 0.719, 0.1943, 0.719, 0.1943, 0.7564, 0.5211, 9.283e-05, 0.5211, 0.2177, 0.5106, 0.2177, 0.5106, 9.283e-05, 0.6649, 9.239e-05, 0.6649, 0.2177, 0.6545, 0.2177, 0.6545, 9.241e-05, 0.7114, 0.2228, 0.7114, 0.2177, 0.7218, 0.2177, 0.7218, 0.2228, 0.7114, 0.2268, 0.7114, 0.2228, 0.7218, 0.2228, 0.7218, 0.2268, 0.7696, 9.208e-05, 0.7696, 0.2177, 0.7592, 0.2177, 0.7592, 9.211e-05, 0.581, 0.2228, 0.581, 0.2177, 0.5915, 0.2177, 0.5915, 0.2228, 0.6649, 0.2177, 0.6649, 0.2228, 0.6545, 0.2228, 0.6545, 0.2177, 0.4625, 0.2268, 0.4625, 0.2228, 0.473, 0.2228, 0.473, 0.2268, 0.1839, 0.5378, 0.1839, 0.5001, 0.1943, 0.5001, 0.1943, 0.5378, 0.5211, 0.2228, 0.5211, 0.2268, 0.5106, 0.2268, 0.5106, 0.2228, 0.6462, 0.2177, 0.5997, 0.2177, 0.5997, 9.271e-05, 0.6462, 9.245e-05, 0.5997, 0.2177, 0.6462, 0.2177, 0.6462, 0.2228, 0.5997, 0.2228, 0.1943, 0.6584, 0.1943, 0.6119, 0.2026, 0.6119, 0.2026, 0.6584, 0.5915, 0.2177, 0.5915, 9.273e-05, 0.5997, 9.271e-05, 0.5997, 0.2177, 0.6545, 9.241e-05, 0.6545, 0.2177, 0.6462, 0.2177, 0.6462, 9.245e-05, 0.173, 0.8117, 0.1573, 0.8124, 0.1573, 0.8122, 0.173, 0.8114, 0.4564, 0.8099, 0.4721, 0.8104, 0.4721, 0.8101, 0.4564, 0.8096, 0.3147, 0.8076, 0.3305, 0.8074, 0.3305, 0.8071, 0.3147, 0.8074, 0.1573, 0.8124, 0.1416, 0.8131, 0.1416, 0.8128, 0.1573, 0.8122, 0.2675, 0.8081, 0.2517, 0.8084, 0.2517, 0.8081, 0.2675, 0.8079, 0.1888, 0.8108, 0.2045, 0.81, 0.2045, 0.8097, 0.1888, 0.8105, 0.5821, 0.8176, 0.5978, 0.8189, 0.5978, 0.8187, 0.5821, 0.8174, 0.4721, 0.8104, 0.4879, 0.811, 0.4879, 0.8107, 0.4721, 0.8101, 0.2202, 0.8095, 0.236, 0.8089, 0.236, 0.8086, 0.2202, 0.8092, 0.5978, 0.8189, 0.6134, 0.8204, 0.6135, 0.8201, 0.5978, 0.8187, 0.4879, 0.811, 0.5036, 0.8117, 0.5036, 0.8115, 0.4879, 0.8107, 0.1416, 0.8131, 0.1258, 0.8137, 0.1258, 0.8134, 0.1416, 0.8128, 0.2675, 0.8081, 0.2832, 0.8078, 0.2832, 0.8075, 0.2675, 0.8079, 0.3934, 0.8078, 0.4092, 0.8081, 0.4092, 0.8078, 0.3935, 0.8075, 0.09437, 0.8152, 0.1101, 0.8143, 0.1101, 0.814, 0.09436, 0.815, 0.173, 0.8117, 0.1888, 0.8108, 0.1888, 0.8105, 0.173, 0.8114, 0.4564, 0.8099, 0.4407, 0.8093, 0.4407, 0.809, 0.4564, 0.8096, 0.236, 0.8089, 0.2517, 0.8084, 0.2517, 0.8081, 0.236, 0.8086, 0.5821, 0.8176, 0.5664, 0.8162, 0.5664, 0.8159, 0.5821, 0.8174, 0.362, 0.8075, 0.3462, 0.8073, 0.3462, 0.8071, 0.362, 0.8072, 0.4407, 0.8093, 0.4249, 0.8087, 0.4249, 0.8084, 0.4407, 0.809, 0.3777, 0.8076, 0.3934, 0.8078, 0.3935, 0.8075, 0.3777, 0.8073, 0.535, 0.8136, 0.5507, 0.8148, 0.5507, 0.8145, 0.535, 0.8134, 0.5664, 0.8162, 0.5507, 0.8148, 0.5507, 0.8145, 0.5664, 0.8159, 0.4249, 0.8087, 0.4092, 0.8081, 0.4092, 0.8078, 0.4249, 0.8084, 0.3305, 0.8074, 0.3462, 0.8073, 0.3462, 0.8071, 0.3305, 0.8071, 0.6134, 0.8204, 0.6291, 0.8219, 0.6291, 0.8217, 0.6135, 0.8201, 0.299, 0.8077, 0.2832, 0.8078, 0.2832, 0.8075, 0.299, 0.8074, 0.1258, 0.8137, 0.1101, 0.8143, 0.1101, 0.814, 0.1258, 0.8134, 0.2202, 0.8095, 0.2045, 0.81, 0.2045, 0.8097, 0.2202, 0.8092, 0.362, 0.8075, 0.3777, 0.8076, 0.3777, 0.8073, 0.362, 0.8072, 0.3147, 0.8076, 0.299, 0.8077, 0.299, 0.8074, 0.3147, 0.8074, 0.5193, 0.8126, 0.535, 0.8136, 0.535, 0.8134, 0.5193, 0.8123, 0.5036, 0.8117, 0.5193, 0.8126, 0.5193, 0.8123, 0.5036, 0.8115])
me_cube_002.materials.append(mat_secret_room_sw_bow_row01)
me_cube_002.use_remesh_preserve_volume = False
me_cube_002.use_remesh_preserve_attributes = False
me_cube_002.use_mirror_vertex_groups = False
me_cube_002.update()
me_cube_017 = bpy.data.meshes.new('Cube.017')
me_cube_017.from_pydata([(-0.1899, -0.06862, -0.2249), (-0.1899, -0.06862, 0.2249), (-0.1899, 0.06862, -0.2249), (-0.1899, 0.06862, 0.2249), (0.1899, -0.06862, -0.2249), (0.1899, -0.06862, 0.2249), (0.1899, 0.06862, -0.2249), (0.1899, 0.06862, 0.2249), (-0.1899, -0.06517, 0.2249), (-0.1899, 0.06517, 0.2249), (-0.1899, 0.06517, -0.2249), (-0.1899, -0.06517, -0.2249), (0.1958, 0.05156, 0.2249), (0.1958, -0.05156, 0.2249), (0.1958, -0.05156, -0.2249), (0.1958, 0.05156, -0.2249), (-0.1862, 0.06862, 0.2249), (0.1771, 0.06862, 0.2249), (0.1771, 0.06862, -0.2249), (-0.1862, 0.06862, -0.2249), (0.1771, -0.06862, 0.2249), (-0.1862, -0.06862, 0.2249), (-0.1862, -0.06862, -0.2249), (0.1771, -0.06862, -0.2249), (0.1771, -0.06517, 0.2249), (-0.1862, -0.06517, 0.2249), (0.1771, 0.06517, 0.2249), (-0.1862, 0.06517, 0.2249), (-0.1862, -0.06517, -0.2249), (0.1771, -0.06517, -0.2249), (-0.1862, 0.06517, -0.2249), (0.1771, 0.06517, -0.2249), (-0.1899, -0.06862, -0.2213), (-0.1899, -0.06862, 0.2213), (-0.1899, 0.06862, 0.2213), (-0.1899, 0.06862, -0.2213), (0.1899, 0.06862, 0.2213), (0.1899, 0.06862, -0.2213), (0.1899, -0.06862, 0.2213), (0.1899, -0.06862, -0.2213), (0.1958, 0.05156, 0.2213), (0.1958, 0.05156, -0.2213), (0.1958, -0.05156, 0.2213), (0.1958, -0.05156, -0.2213), (-0.1899, -0.06517, 0.2213), (-0.1899, -0.06517, -0.2213), (-0.1899, 0.06517, 0.2213), (-0.1899, 0.06517, -0.2213), (0.1771, -0.06862, 0.2213), (0.1771, -0.06862, -0.2213), (-0.1862, -0.06862, 0.2213), (-0.1862, -0.06862, -0.2213), (-0.1862, 0.06862, 0.2213), (-0.1862, 0.06862, -0.2213), (0.1771, 0.06862, 0.2213), (0.1771, 0.06862, -0.2213)], [], [(47, 35, 2, 10), (55, 37, 6, 18), (43, 39, 4, 14), (51, 32, 0, 22), (31, 18, 6, 15), (27, 16, 3, 9), (21, 25, 8, 1), (25, 27, 9, 8), (23, 29, 14, 4), (29, 31, 15, 14), (37, 41, 15, 6), (41, 43, 14, 15), (32, 45, 11, 0), (45, 47, 10, 11), (11, 10, 30, 28), (28, 30, 31, 29), (0, 11, 28, 22), (22, 28, 29, 23), (13, 12, 26, 24), (24, 26, 27, 25), (5, 13, 24, 20), (20, 24, 25, 21), (12, 7, 17, 26), (26, 17, 16, 27), (10, 2, 19, 30), (30, 19, 18, 31), (39, 49, 23, 4), (49, 51, 22, 23), (35, 53, 19, 2), (53, 55, 18, 19), (16, 17, 54, 52), (52, 54, 55, 53), (3, 16, 52, 34), (34, 52, 53, 35), (20, 21, 50, 48), (48, 50, 51, 49), (5, 20, 48, 38), (38, 48, 49, 39), (8, 9, 46, 44), (44, 46, 47, 45), (1, 8, 44, 33), (33, 44, 45, 32), (12, 13, 42, 40), (40, 42, 43, 41), (7, 12, 40, 36), (36, 40, 41, 37), (21, 1, 33, 50), (50, 33, 32, 51), (13, 5, 38, 42), (42, 38, 39, 43), (17, 7, 36, 54), (54, 36, 37, 55), (9, 3, 34, 46), (46, 34, 35, 47)])
_uv = me_cube_017.uv_layers.new(name='UVMap')
_uv.uv.foreach_set('vector', [0.5359, 0.3276, 0.5359, 0.3308, 0.5329, 0.3306, 0.5331, 0.3276, 0.3095, 0.3388, 0.3094, 0.329, 0.312, 0.3288, 0.3126, 0.3389, 0.3088, 0.2494, 0.3104, 0.2364, 0.3132, 0.2367, 0.3113, 0.2496, 0.309, 0.007182, 0.3089, 0.002652, 0.3131, 0.002696, 0.313, 0.007084, 0.3234, 0.3271, 0.3231, 0.3303, 0.312, 0.3288, 0.3103, 0.3159, 0.7797, 0.3274, 0.7798, 0.3305, 0.7768, 0.3305, 0.7768, 0.3275, 0.7789, 0.2359, 0.7787, 0.239, 0.7758, 0.2388, 0.7759, 0.2358, 0.7787, 0.239, 0.7797, 0.3274, 0.7768, 0.3275, 0.7758, 0.2388, 0.3241, 0.2355, 0.3242, 0.2387, 0.3113, 0.2496, 0.3132, 0.2367, 0.3242, 0.2387, 0.3234, 0.3271, 0.3103, 0.3159, 0.3113, 0.2496, 0.3094, 0.329, 0.3079, 0.316, 0.3103, 0.3159, 0.312, 0.3288, 0.3079, 0.316, 0.3088, 0.2494, 0.3113, 0.2496, 0.3103, 0.3159, 0.5359, 0.2356, 0.5357, 0.2388, 0.5328, 0.2386, 0.5329, 0.2356, 0.5357, 0.2388, 0.5359, 0.3276, 0.5331, 0.3276, 0.5328, 0.2386, 0.5328, 0.2386, 0.5331, 0.3276, 0.5301, 0.3274, 0.5299, 0.2386, 0.5299, 0.2386, 0.5301, 0.3274, 0.3234, 0.3271, 0.3242, 0.2387, 0.5329, 0.2356, 0.5328, 0.2386, 0.5299, 0.2386, 0.5298, 0.2355, 0.5298, 0.2355, 0.5299, 0.2386, 0.3242, 0.2387, 0.3241, 0.2355, 0.9991, 0.2507, 0.9999, 0.3172, 0.9859, 0.3278, 0.9849, 0.2398, 0.9849, 0.2398, 0.9859, 0.3278, 0.7797, 0.3274, 0.7787, 0.239, 0.9956, 0.2373, 0.9991, 0.2507, 0.9849, 0.2398, 0.985, 0.2367, 0.985, 0.2367, 0.9849, 0.2398, 0.7787, 0.239, 0.7789, 0.2359, 0.9999, 0.3172, 0.9964, 0.3304, 0.9859, 0.3308, 0.9859, 0.3278, 0.9859, 0.3278, 0.9859, 0.3308, 0.7798, 0.3305, 0.7797, 0.3274, 0.5331, 0.3276, 0.5329, 0.3306, 0.5299, 0.3305, 0.5301, 0.3274, 0.5301, 0.3274, 0.5299, 0.3305, 0.3231, 0.3303, 0.3234, 0.3271, 0.3104, 0.2364, 0.3105, 0.2265, 0.3137, 0.2265, 0.3132, 0.2367, 0.3105, 0.2265, 0.309, 0.007182, 0.313, 0.007084, 0.3137, 0.2265, 0.3082, 0.5587, 0.3083, 0.5542, 0.3122, 0.5543, 0.3123, 0.5586, 0.3083, 0.5542, 0.3095, 0.3388, 0.3126, 0.3389, 0.3122, 0.5543, 0.0005573, 0.558, 7.498e-05, 0.3396, 0.003128, 0.3394, 0.00459, 0.5578, 0.00459, 0.5578, 0.003128, 0.3394, 0.3095, 0.3388, 0.3083, 0.5542, 0.0005747, 0.5624, 0.0005573, 0.558, 0.00459, 0.5578, 0.00474, 0.5623, 0.00474, 0.5623, 0.00459, 0.5578, 0.3083, 0.5542, 0.3082, 0.5587, 0.0004348, 0.2201, 0.0006569, 0.004407, 0.004649, 0.004616, 0.003503, 0.2203, 0.003503, 0.2203, 0.004649, 0.004616, 0.309, 0.007182, 0.3105, 0.2265, 0.0004399, 0.2301, 0.0004348, 0.2201, 0.003503, 0.2203, 0.003066, 0.2301, 0.003066, 0.2301, 0.003503, 0.2203, 0.3105, 0.2265, 0.3104, 0.2364, 0.7758, 0.2388, 0.7768, 0.3275, 0.774, 0.3273, 0.7729, 0.2389, 0.7729, 0.2389, 0.774, 0.3273, 0.5359, 0.3276, 0.5357, 0.2388, 0.7759, 0.2358, 0.7758, 0.2388, 0.7729, 0.2389, 0.7729, 0.2356, 0.7729, 0.2356, 0.7729, 0.2389, 0.5357, 0.2388, 0.5359, 0.2356, 9.299e-05, 0.3166, 0.0003793, 0.2431, 0.002895, 0.2431, 0.00261, 0.3166, 0.00261, 0.3166, 0.002895, 0.2431, 0.3088, 0.2494, 0.3079, 0.316, 7.513e-05, 0.3296, 9.299e-05, 0.3166, 0.00261, 0.3166, 0.002701, 0.3296, 0.002701, 0.3296, 0.00261, 0.3166, 0.3079, 0.316, 0.3094, 0.329, 0.0006569, 0.004407, 0.0006875, 7.498e-05, 0.004824, 0.0001043, 0.004649, 0.004616, 0.004649, 0.004616, 0.004824, 0.0001043, 0.3089, 0.002652, 0.309, 0.007182, 0.0003793, 0.2431, 0.0004399, 0.2301, 0.003066, 0.2301, 0.002895, 0.2431, 0.002895, 0.2431, 0.003066, 0.2301, 0.3104, 0.2364, 0.3088, 0.2494, 7.498e-05, 0.3396, 7.513e-05, 0.3296, 0.002701, 0.3296, 0.003128, 0.3394, 0.003128, 0.3394, 0.002701, 0.3296, 0.3094, 0.329, 0.3095, 0.3388, 0.7768, 0.3275, 0.7768, 0.3305, 0.7737, 0.3306, 0.774, 0.3273, 0.774, 0.3273, 0.7737, 0.3306, 0.5359, 0.3308, 0.5359, 0.3276])
me_cube_017.materials.append(mat_secret_room_sw_book02)
me_cube_017.use_remesh_preserve_volume = False
me_cube_017.use_remesh_preserve_attributes = False
me_cube_017.use_mirror_vertex_groups = False
me_cube_017.update()
me_cube_001 = bpy.data.meshes.new('Cube.001')
me_cube_001.from_pydata([(-0.03509, 0.6463, -2.254), (0.03509, 0.6463, -2.254), (-0.03509, 0.6463, 2.254), (0.03509, 0.6463, 2.254), (-0.03509, 0.6463, -1.917), (-0.03509, 0.6463, -1.824), (-0.03509, 0.6463, -1.487), (-0.03509, 0.6463, -1.395), (-0.03509, 0.6463, -1.058), (-0.03509, 0.6463, -0.9658), (-0.03509, 0.6463, -0.6288), (-0.03509, 0.6463, -0.5366), (-0.03509, 0.6463, -0.1996), (-0.03509, 0.6463, -0.1073), (-0.03509, 0.6463, 0.2296), (-0.03509, 0.6463, 0.3219), (-0.03509, 0.6463, 0.6589), (-0.03509, 0.6463, 0.7512), (-0.03509, 0.6463, 1.088), (-0.03509, 0.6463, 1.18), (-0.03509, 0.6463, 1.517), (-0.03509, 0.6463, 1.61), (-0.03509, 0.6463, 1.947), (-0.03509, 0.6463, 2.039), (0.03509, 0.6463, -1.917), (0.03509, 0.6463, -1.824), (0.03509, 0.6463, -1.487), (0.03509, 0.6463, -1.395), (0.03509, 0.6463, -1.058), (0.03509, 0.6463, -0.9658), (0.03509, 0.6463, -0.6288), (0.03509, 0.6463, -0.5366), (0.03509, 0.6463, -0.1996), (0.03509, 0.6463, -0.1073), (0.03509, 0.6463, 0.2296), (0.03509, 0.6463, 0.3219), (0.03509, 0.6463, 0.6589), (0.03509, 0.6463, 0.7512), (0.03509, 0.6463, 1.088), (0.03509, 0.6463, 1.18), (0.03509, 0.6463, 1.517), (0.03509, 0.6463, 1.61), (0.03509, 0.6463, 1.947), (0.03509, 0.6463, 2.039), (-0.03509, 0.4942, -2.254), (0.03509, 0.4942, -2.254), (-0.03509, 0.4942, 2.254), (0.03509, 0.4942, 2.254), (0.03509, 0.4942, -1.917), (0.03509, 0.4942, -1.824), (0.03509, 0.4942, -1.487), (0.03509, 0.4942, -1.395), (0.03509, 0.4942, -1.058), (0.03509, 0.4942, -0.9658), (0.03509, 0.4942, -0.6288), (0.03509, 0.4942, -0.5366), (0.03509, 0.4942, -0.1996), (0.03509, 0.4942, -0.1073), (0.03509, 0.4942, 0.2296), (0.03509, 0.4942, 0.3219), (0.03509, 0.4942, 0.6589), (0.03509, 0.4942, 0.7512), (0.03509, 0.4942, 1.088), (0.03509, 0.4942, 1.18), (0.03509, 0.4942, 1.517), (0.03509, 0.4942, 1.61), (0.03509, 0.4942, 1.947), (0.03509, 0.4942, 2.039), (-0.03509, 0.4942, 2.039), (-0.03509, 0.4942, 1.947), (-0.03509, 0.4942, 1.61), (-0.03509, 0.4942, 1.517), (-0.03509, 0.4942, 1.18), (-0.03509, 0.4942, 1.088), (-0.03509, 0.4942, 0.7512), (-0.03509, 0.4942, 0.6589), (-0.03509, 0.4942, 0.3219), (-0.03509, 0.4942, 0.2296), (-0.03509, 0.4942, -0.1073), (-0.03509, 0.4942, -0.1996), (-0.03509, 0.4942, -0.5366), (-0.03509, 0.4942, -0.6288), (-0.03509, 0.4942, -0.9658), (-0.03509, 0.4942, -1.058), (-0.03509, 0.4942, -1.395), (-0.03509, 0.4942, -1.487), (-0.03509, 0.4942, -1.824), (-0.03509, 0.4942, -1.917), (-0.03509, -0.6463, -2.254), (0.03509, -0.6463, -2.254), (-0.03509, -0.6463, 2.254), (0.03509, -0.6463, 2.254), (-0.03509, -0.6463, -1.917), (-0.03509, -0.6463, -1.824), (-0.03509, -0.6463, -1.487), (-0.03509, -0.6463, -1.395), (-0.03509, -0.6463, -1.058), (-0.03509, -0.6463, -0.9658), (-0.03509, -0.6463, -0.6288), (-0.03509, -0.6463, -0.5366), (-0.03509, -0.6463, -0.1996), (-0.03509, -0.6463, -0.1073), (-0.03509, -0.6463, 0.2296), (-0.03509, -0.6463, 0.3219), (-0.03509, -0.6463, 0.6589), (-0.03509, -0.6463, 0.7512), (-0.03509, -0.6463, 1.088), (-0.03509, -0.6463, 1.18), (-0.03509, -0.6463, 1.517), (-0.03509, -0.6463, 1.61), (-0.03509, -0.6463, 1.947), (-0.03509, -0.6463, 2.039), (0.03509, -0.6463, -1.917), (0.03509, -0.6463, -1.824), (0.03509, -0.6463, -1.487), (0.03509, -0.6463, -1.395), (0.03509, -0.6463, -1.058), (0.03509, -0.6463, -0.9658), (0.03509, -0.6463, -0.6288), (0.03509, -0.6463, -0.5366), (0.03509, -0.6463, -0.1996), (0.03509, -0.6463, -0.1073), (0.03509, -0.6463, 0.2296), (0.03509, -0.6463, 0.3219), (0.03509, -0.6463, 0.6589), (0.03509, -0.6463, 0.7512), (0.03509, -0.6463, 1.088), (0.03509, -0.6463, 1.18), (0.03509, -0.6463, 1.517), (0.03509, -0.6463, 1.61), (0.03509, -0.6463, 1.947), (0.03509, -0.6463, 2.039), (-0.03509, -1.359e-08, -1.917), (-0.03509, -1.306e-08, -1.824), (-0.03509, -1.114e-08, -1.487), (-0.03509, -1.061e-08, -1.395), (-0.03509, -8.687e-09, -1.058), (-0.03509, -8.16e-09, -0.9658), (-0.03509, -6.237e-09, -0.6288), (-0.03509, -5.711e-09, -0.5366), (-0.03509, -3.788e-09, -0.1996), (-0.03509, -3.261e-09, -0.1073), (-0.03509, -1.338e-09, 0.2296), (-0.03509, -8.116e-10, 0.3219), (-0.03509, 1.111e-09, 0.6589), (-0.03509, 1.638e-09, 0.7512), (-0.03509, 3.561e-09, 1.088), (-0.03509, 4.087e-09, 1.18), (-0.03509, 6.01e-09, 1.517), (-0.03509, 6.537e-09, 1.61), (-0.03509, 8.46e-09, 1.947), (-0.03509, 8.986e-09, 2.039), (0.03509, 1.428e-08, 2.039), (0.03509, 1.376e-08, 1.947), (0.03509, 1.183e-08, 1.61), (0.03509, 1.131e-08, 1.517), (0.03509, 9.385e-09, 1.18), (0.03509, 8.858e-09, 1.088), (0.03509, 6.935e-09, 0.7512), (0.03509, 6.409e-09, 0.6589), (0.03509, 4.486e-09, 0.3219), (0.03509, 3.959e-09, 0.2296), (0.03509, 2.036e-09, -0.1073), (0.03509, 1.51e-09, -0.1996), (0.03509, -4.131e-10, -0.5366), (0.03509, -9.397e-10, -0.6288), (0.03509, -2.863e-09, -0.9658), (0.03509, -3.389e-09, -1.058), (0.03509, -5.312e-09, -1.395), (0.03509, -5.839e-09, -1.487), (0.03509, -7.762e-09, -1.824), (0.03509, -8.288e-09, -1.917), (-0.03509, -0.4942, -2.254), (0.03509, -0.4942, -2.254), (-0.03509, -0.4942, 2.254), (0.03509, -0.4942, 2.254), (0.03509, -0.4942, -1.917), (0.03509, -0.4942, -1.824), (0.03509, -0.4942, -1.487), (0.03509, -0.4942, -1.395), (0.03509, -0.4942, -1.058), (0.03509, -0.4942, -0.9658), (0.03509, -0.4942, -0.6288), (0.03509, -0.4942, -0.5366), (0.03509, -0.4942, -0.1996), (0.03509, -0.4942, -0.1073), (0.03509, -0.4942, 0.2296), (0.03509, -0.4942, 0.3219), (0.03509, -0.4942, 0.6589), (0.03509, -0.4942, 0.7512), (0.03509, -0.4942, 1.088), (0.03509, -0.4942, 1.18), (0.03509, -0.4942, 1.517), (0.03509, -0.4942, 1.61), (0.03509, -0.4942, 1.947), (0.03509, -0.4942, 2.039), (-0.03509, -0.4942, 2.039), (-0.03509, -0.4942, 1.947), (-0.03509, -0.4942, 1.61), (-0.03509, -0.4942, 1.517), (-0.03509, -0.4942, 1.18), (-0.03509, -0.4942, 1.088), (-0.03509, -0.4942, 0.7512), (-0.03509, -0.4942, 0.6589), (-0.03509, -0.4942, 0.3219), (-0.03509, -0.4942, 0.2296), (-0.03509, -0.4942, -0.1073), (-0.03509, -0.4942, -0.1996), (-0.03509, -0.4942, -0.5366), (-0.03509, -0.4942, -0.6288), (-0.03509, -0.4942, -0.9658), (-0.03509, -0.4942, -1.058), (-0.03509, -0.4942, -1.395), (-0.03509, -0.4942, -1.487), (-0.03509, -0.4942, -1.824), (-0.03509, -0.4942, -1.917)], [], [(23, 2, 3, 43), (48, 49, 170, 171), (50, 51, 168, 169), (52, 53, 166, 167), (54, 55, 164, 165), (56, 57, 162, 163), (58, 59, 160, 161), (60, 61, 158, 159), (62, 63, 156, 157), (64, 65, 154, 155), (66, 67, 152, 153), (68, 69, 150, 151), (70, 71, 148, 149), (72, 73, 146, 147), (74, 75, 144, 145), (76, 77, 142, 143), (78, 79, 140, 141), (80, 81, 138, 139), (82, 83, 136, 137), (84, 85, 134, 135), (86, 87, 132, 133), (0, 4, 24, 1), (4, 5, 25, 24), (5, 6, 26, 25), (6, 7, 27, 26), (7, 8, 28, 27), (8, 9, 29, 28), (9, 10, 30, 29), (10, 11, 31, 30), (11, 12, 32, 31), (12, 13, 33, 32), (13, 14, 34, 33), (14, 15, 35, 34), (15, 16, 36, 35), (16, 17, 37, 36), (17, 18, 38, 37), (18, 19, 39, 38), (19, 20, 40, 39), (20, 21, 41, 40), (21, 22, 42, 41), (22, 23, 43, 42), (5, 4, 87, 86), (6, 5, 86, 85), (7, 6, 85, 84), (8, 7, 84, 83), (9, 8, 83, 82), (10, 9, 82, 81), (11, 10, 81, 80), (12, 11, 80, 79), (13, 12, 79, 78), (14, 13, 78, 77), (15, 14, 77, 76), (16, 15, 76, 75), (17, 16, 75, 74), (18, 17, 74, 73), (19, 18, 73, 72), (20, 19, 72, 71), (21, 20, 71, 70), (22, 21, 70, 69), (23, 22, 69, 68), (2, 23, 68, 46), (42, 43, 67, 66), (41, 42, 66, 65), (40, 41, 65, 64), (39, 40, 64, 63), (38, 39, 63, 62), (37, 38, 62, 61), (36, 37, 61, 60), (35, 36, 60, 59), (34, 35, 59, 58), (33, 34, 58, 57), (32, 33, 57, 56), (31, 32, 56, 55), (30, 31, 55, 54), (29, 30, 54, 53), (28, 29, 53, 52), (27, 28, 52, 51), (26, 27, 51, 50), (25, 26, 50, 49), (24, 25, 49, 48), (1, 24, 48, 45), (43, 3, 47, 67), (4, 0, 44, 87), (48, 87, 44, 45), (86, 49, 50, 85), (84, 51, 52, 83), (82, 53, 54, 81), (80, 55, 56, 79), (78, 57, 58, 77), (76, 59, 60, 75), (74, 61, 62, 73), (72, 63, 64, 71), (70, 65, 66, 69), (68, 67, 47, 46), (154, 65, 70, 149), (152, 67, 68, 151), (156, 63, 72, 147), (158, 61, 74, 145), (160, 59, 76, 143), (162, 57, 78, 141), (164, 55, 80, 139), (166, 53, 82, 137), (168, 51, 84, 135), (170, 49, 86, 133), (153, 150, 69, 66), (155, 148, 71, 64), (157, 146, 73, 62), (159, 144, 75, 60), (161, 142, 77, 58), (163, 140, 79, 56), (165, 138, 81, 54), (167, 136, 83, 52), (169, 134, 85, 50), (171, 132, 87, 48), (111, 131, 91, 90), (176, 171, 170, 177), (178, 169, 168, 179), (180, 167, 166, 181), (182, 165, 164, 183), (184, 163, 162, 185), (186, 161, 160, 187), (188, 159, 158, 189), (190, 157, 156, 191), (192, 155, 154, 193), (194, 153, 152, 195), (196, 151, 150, 197), (198, 149, 148, 199), (200, 147, 146, 201), (202, 145, 144, 203), (204, 143, 142, 205), (206, 141, 140, 207), (208, 139, 138, 209), (210, 137, 136, 211), (212, 135, 134, 213), (214, 133, 132, 215), (88, 89, 112, 92), (92, 112, 113, 93), (93, 113, 114, 94), (94, 114, 115, 95), (95, 115, 116, 96), (96, 116, 117, 97), (97, 117, 118, 98), (98, 118, 119, 99), (99, 119, 120, 100), (100, 120, 121, 101), (101, 121, 122, 102), (102, 122, 123, 103), (103, 123, 124, 104), (104, 124, 125, 105), (105, 125, 126, 106), (106, 126, 127, 107), (107, 127, 128, 108), (108, 128, 129, 109), (109, 129, 130, 110), (110, 130, 131, 111), (93, 214, 215, 92), (94, 213, 214, 93), (95, 212, 213, 94), (96, 211, 212, 95), (97, 210, 211, 96), (98, 209, 210, 97), (99, 208, 209, 98), (100, 207, 208, 99), (101, 206, 207, 100), (102, 205, 206, 101), (103, 204, 205, 102), (104, 203, 204, 103), (105, 202, 203, 104), (106, 201, 202, 105), (107, 200, 201, 106), (108, 199, 200, 107), (109, 198, 199, 108), (110, 197, 198, 109), (111, 196, 197, 110), (90, 174, 196, 111), (130, 194, 195, 131), (129, 193, 194, 130), (128, 192, 193, 129), (127, 191, 192, 128), (126, 190, 191, 127), (125, 189, 190, 126), (124, 188, 189, 125), (123, 187, 188, 124), (122, 186, 187, 123), (121, 185, 186, 122), (120, 184, 185, 121), (119, 183, 184, 120), (118, 182, 183, 119), (117, 181, 182, 118), (116, 180, 181, 117), (115, 179, 180, 116), (114, 178, 179, 115), (113, 177, 178, 114), (112, 176, 177, 113), (89, 173, 176, 112), (131, 195, 175, 91), (92, 215, 172, 88), (176, 173, 172, 215), (214, 213, 178, 177), (212, 211, 180, 179), (210, 209, 182, 181), (208, 207, 184, 183), (206, 205, 186, 185), (204, 203, 188, 187), (202, 201, 190, 189), (200, 199, 192, 191), (198, 197, 194, 193), (196, 174, 175, 195), (154, 149, 198, 193), (152, 151, 196, 195), (156, 147, 200, 191), (158, 145, 202, 189), (160, 143, 204, 187), (162, 141, 206, 185), (164, 139, 208, 183), (166, 137, 210, 181), (168, 135, 212, 179), (170, 133, 214, 177), (153, 194, 197, 150), (155, 192, 199, 148), (157, 190, 201, 146), (159, 188, 203, 144), (161, 186, 205, 142), (163, 184, 207, 140), (165, 182, 209, 138), (167, 180, 211, 136), (169, 178, 213, 134), (171, 176, 215, 132)])
_uv = me_cube_001.uv_layers.new(name='UVMap')
_uv.uv.foreach_set('vector', [0.5973, 0.04762, 0.5973, 0.0, 0.6421, 0.0, 0.6421, 0.04762, 0.3088, 0.9252, 0.3088, 0.9048, 0.4145, 0.9048, 0.4145, 0.9252, 0.3088, 0.83, 0.3088, 0.8095, 0.4145, 0.8095, 0.4145, 0.83, 0.3088, 0.7348, 0.3088, 0.7143, 0.4145, 0.7143, 0.4145, 0.7348, 0.3088, 0.6395, 0.3088, 0.619, 0.4145, 0.619, 0.4145, 0.6395, 0.3088, 0.5443, 0.3088, 0.5238, 0.4144, 0.5238, 0.4144, 0.5443, 0.3088, 0.449, 0.3088, 0.4286, 0.4144, 0.4286, 0.4144, 0.449, 0.3088, 0.3538, 0.3088, 0.3333, 0.4144, 0.3333, 0.4144, 0.3538, 0.3088, 0.2586, 0.3088, 0.2381, 0.4144, 0.2381, 0.4144, 0.2586, 0.3088, 0.1633, 0.3088, 0.1429, 0.4144, 0.1429, 0.4144, 0.1633, 0.3088, 0.06809, 0.3088, 0.04762, 0.4144, 0.04762, 0.4144, 0.06809, 0.03251, 0.9524, 0.03251, 0.9319, 0.1381, 0.9319, 0.1381, 0.9524, 0.03251, 0.8571, 0.03251, 0.8367, 0.1382, 0.8367, 0.1382, 0.8571, 0.03251, 0.7619, 0.03251, 0.7414, 0.1382, 0.7414, 0.1382, 0.7619, 0.03251, 0.6667, 0.03251, 0.6462, 0.1382, 0.6462, 0.1382, 0.6667, 0.03251, 0.5714, 0.03251, 0.551, 0.1382, 0.551, 0.1382, 0.5714, 0.03251, 0.4762, 0.03251, 0.4557, 0.1382, 0.4557, 0.1382, 0.4762, 0.03251, 0.381, 0.03251, 0.3605, 0.1382, 0.3605, 0.1382, 0.381, 0.03251, 0.2857, 0.03251, 0.2652, 0.1382, 0.2652, 0.1382, 0.2857, 0.03251, 0.1905, 0.03251, 0.17, 0.1382, 0.17, 0.1382, 0.1905, 0.03251, 0.09524, 0.03251, 0.07476, 0.1382, 0.07476, 0.1382, 0.09524, 0.5973, 1.0, 0.5973, 0.9252, 0.6421, 0.9252, 0.6421, 1.0, 0.5973, 0.9252, 0.5973, 0.9048, 0.6421, 0.9048, 0.6421, 0.9252, 0.5973, 0.9048, 0.5973, 0.83, 0.6421, 0.83, 0.6421, 0.9048, 0.5973, 0.83, 0.5973, 0.8095, 0.6421, 0.8095, 0.6421, 0.83, 0.5973, 0.8095, 0.5973, 0.7348, 0.6421, 0.7348, 0.6421, 0.8095, 0.5973, 0.7348, 0.5973, 0.7143, 0.6421, 0.7143, 0.6421, 0.7348, 0.5973, 0.7143, 0.5973, 0.6395, 0.6421, 0.6395, 0.6421, 0.7143, 0.5973, 0.6395, 0.5973, 0.619, 0.6421, 0.619, 0.6421, 0.6395, 0.5973, 0.619, 0.5973, 0.5443, 0.6421, 0.5443, 0.6421, 0.619, 0.5973, 0.5443, 0.5973, 0.5238, 0.6421, 0.5238, 0.6421, 0.5443, 0.5973, 0.5238, 0.5973, 0.449, 0.6421, 0.449, 0.6421, 0.5238, 0.5973, 0.449, 0.5973, 0.4286, 0.6421, 0.4286, 0.6421, 0.449, 0.5973, 0.4286, 0.5973, 0.3538, 0.6421, 0.3538, 0.6421, 0.4286, 0.5973, 0.3538, 0.5973, 0.3333, 0.6421, 0.3333, 0.6421, 0.3538, 0.5973, 0.3333, 0.5973, 0.2586, 0.6421, 0.2586, 0.6421, 0.3333, 0.5973, 0.2586, 0.5973, 0.2381, 0.6421, 0.2381, 0.6421, 0.2586, 0.5973, 0.2381, 0.5973, 0.1633, 0.6421, 0.1633, 0.6421, 0.2381, 0.5973, 0.1633, 0.5973, 0.1429, 0.6421, 0.1429, 0.6421, 0.1633, 0.5973, 0.1429, 0.5973, 0.06809, 0.6421, 0.06809, 0.6421, 0.1429, 0.5973, 0.06809, 0.5973, 0.04762, 0.6421, 0.04762, 0.6421, 0.06809, 2.971e-07, 0.09524, 2.971e-07, 0.07476, 0.03251, 0.07476, 0.03251, 0.09524, 2.861e-07, 0.17, 2.971e-07, 0.09524, 0.03251, 0.09524, 0.03251, 0.17, 2.861e-07, 0.1905, 2.861e-07, 0.17, 0.03251, 0.17, 0.03251, 0.1905, 2.64e-07, 0.2652, 2.861e-07, 0.1905, 0.03251, 0.1905, 0.03251, 0.2652, 2.64e-07, 0.2857, 2.64e-07, 0.2652, 0.03251, 0.2652, 0.03251, 0.2857, 2.31e-07, 0.3605, 2.64e-07, 0.2857, 0.03251, 0.2857, 0.03251, 0.3605, 2.2e-07, 0.381, 2.31e-07, 0.3605, 0.03251, 0.3605, 0.03251, 0.381, 2.2e-07, 0.4557, 2.2e-07, 0.381, 0.03251, 0.381, 0.03251, 0.4557, 2.09e-07, 0.4762, 2.2e-07, 0.4557, 0.03251, 0.4557, 0.03251, 0.4762, 1.76e-07, 0.551, 2.09e-07, 0.4762, 0.03251, 0.4762, 0.03251, 0.551, 1.65e-07, 0.5714, 1.76e-07, 0.551, 0.03251, 0.551, 0.03251, 0.5714, 1.54e-07, 0.6462, 1.65e-07, 0.5714, 0.03251, 0.5714, 0.03251, 0.6462, 1.43e-07, 0.6667, 1.54e-07, 0.6462, 0.03251, 0.6462, 0.03251, 0.6667, 9.902e-08, 0.7414, 1.43e-07, 0.6667, 0.03251, 0.6667, 0.03251, 0.7414, 7.701e-08, 0.7619, 9.902e-08, 0.7414, 0.03251, 0.7414, 0.03251, 0.7619, 7.701e-08, 0.8367, 7.701e-08, 0.7619, 0.03251, 0.7619, 0.03251, 0.8367, 7.701e-08, 0.8571, 7.701e-08, 0.8367, 0.03251, 0.8367, 0.03251, 0.8571, 4.401e-08, 0.9319, 7.701e-08, 0.8571, 0.03251, 0.8571, 0.03251, 0.9319, 2.2e-08, 0.9524, 4.401e-08, 0.9319, 0.03251, 0.9319, 0.03251, 0.9524, 0.0, 1.0, 2.2e-08, 0.9524, 0.03251, 0.9524, 0.03251, 1.0, 0.2763, 0.06809, 0.2763, 0.04762, 0.3088, 0.04762, 0.3088, 0.06809, 0.2763, 0.1429, 0.2763, 0.06809, 0.3088, 0.06809, 0.3088, 0.1429, 0.2763, 0.1633, 0.2763, 0.1429, 0.3088, 0.1429, 0.3088, 0.1633, 0.2763, 0.2381, 0.2763, 0.1633, 0.3088, 0.1633, 0.3088, 0.2381, 0.2763, 0.2586, 0.2763, 0.2381, 0.3088, 0.2381, 0.3088, 0.2586, 0.2763, 0.3333, 0.2763, 0.2586, 0.3088, 0.2586, 0.3088, 0.3333, 0.2763, 0.3538, 0.2763, 0.3333, 0.3088, 0.3333, 0.3088, 0.3538, 0.2763, 0.4286, 0.2763, 0.3538, 0.3088, 0.3538, 0.3088, 0.4286, 0.2763, 0.449, 0.2763, 0.4286, 0.3088, 0.4286, 0.3088, 0.449, 0.2763, 0.5238, 0.2763, 0.449, 0.3088, 0.449, 0.3088, 0.5238, 0.2763, 0.5443, 0.2763, 0.5238, 0.3088, 0.5238, 0.3088, 0.5443, 0.2763, 0.619, 0.2763, 0.5443, 0.3088, 0.5443, 0.3088, 0.619, 0.2763, 0.6395, 0.2763, 0.619, 0.3088, 0.619, 0.3088, 0.6395, 0.2763, 0.7143, 0.2763, 0.6395, 0.3088, 0.6395, 0.3088, 0.7143, 0.2763, 0.7348, 0.2763, 0.7143, 0.3088, 0.7143, 0.3088, 0.7348, 0.2763, 0.8095, 0.2763, 0.7348, 0.3088, 0.7348, 0.3088, 0.8095, 0.2763, 0.83, 0.2763, 0.8095, 0.3088, 0.8095, 0.3088, 0.83, 0.2763, 0.9048, 0.2763, 0.83, 0.3088, 0.83, 0.3088, 0.9048, 0.2763, 0.9252, 0.2763, 0.9048, 0.3088, 0.9048, 0.3088, 0.9252, 0.2763, 1.0, 0.2763, 0.9252, 0.3088, 0.9252, 0.3088, 1.0, 0.2763, 0.04762, 0.2763, 0.0, 0.3088, 0.0, 0.3088, 0.04762, 2.971e-07, 0.07476, 3.301e-07, 0.0, 0.03251, 0.0, 0.03251, 0.07476, 0.9553, 0.1495, 0.9105, 0.1495, 0.9105, 0.07476, 0.9553, 0.07476, 0.9105, 0.5233, 0.9553, 0.5233, 0.9553, 0.5981, 0.9105, 0.5981, 0.9105, 0.2991, 0.8658, 0.2991, 0.8658, 0.2243, 0.9105, 0.2243, 0.9553, 0.07476, 0.9105, 0.07476, 0.9105, 1.322e-08, 0.9553, 0.0, 0.8658, 0.2991, 0.9105, 0.2991, 0.9105, 0.3738, 0.8658, 0.3738, 0.9105, 0.4486, 0.9553, 0.4486, 0.9553, 0.5233, 0.9105, 0.5233, 0.6421, 0.5079, 0.6868, 0.5079, 0.6868, 0.5827, 0.6421, 0.5827, 0.6868, 0.5079, 0.7316, 0.5079, 0.7316, 0.5827, 0.6868, 0.5827, 0.9105, 0.07476, 0.8658, 0.07476, 0.8658, 2.645e-08, 0.9105, 0.0, 0.8658, 0.5827, 0.821, 0.5827, 0.821, 0.5079, 0.8658, 0.5079, 0.9553, 5.29e-08, 1.0, 0.0, 1.0, 0.04762, 0.9553, 0.04762, 0.7316, 0.4445, 0.7316, 0.5079, 0.6868, 0.5079, 0.6868, 0.4445, 0.6421, 0.06349, 0.6421, 8.596e-08, 0.6868, 0.0, 0.6868, 0.06349, 0.821, 0.3175, 0.821, 0.381, 0.7763, 0.381, 0.7763, 0.3175, 0.6868, 0.4445, 0.6868, 0.5079, 0.6421, 0.5079, 0.6421, 0.4445, 0.7763, 0.4445, 0.7763, 0.5079, 0.7316, 0.5079, 0.7316, 0.4445, 0.8658, 0.06349, 0.8658, 0.127, 0.821, 0.127, 0.821, 0.06349, 0.8658, 0.3175, 0.8658, 0.381, 0.821, 0.381, 0.821, 0.3175, 0.8658, 0.4445, 0.8658, 0.5079, 0.821, 0.5079, 0.821, 0.4445, 0.8658, 0.1905, 0.8658, 0.254, 0.821, 0.254, 0.821, 0.1905, 0.821, 0.4445, 0.821, 0.5079, 0.7763, 0.5079, 0.7763, 0.4445, 0.6868, 0.1905, 0.6421, 0.1905, 0.6421, 0.127, 0.6868, 0.127, 0.6868, 0.3175, 0.6421, 0.3175, 0.6421, 0.254, 0.6868, 0.254, 0.7316, 0.06349, 0.6868, 0.06349, 0.6868, 0.0, 0.7316, 4.629e-08, 0.7316, 0.1905, 0.6868, 0.1905, 0.6868, 0.127, 0.7316, 0.127, 0.7316, 0.3175, 0.6868, 0.3175, 0.6868, 0.254, 0.7316, 0.254, 0.7763, 0.06349, 0.7316, 0.06349, 0.7316, 0.0, 0.7763, 6.612e-09, 0.7763, 0.1905, 0.7316, 0.1905, 0.7316, 0.127, 0.7763, 0.127, 0.7763, 0.3175, 0.7316, 0.3175, 0.7316, 0.254, 0.7763, 0.254, 0.821, 0.1905, 0.7763, 0.1905, 0.7763, 0.127, 0.821, 0.127, 0.821, 0.06349, 0.7763, 0.06349, 0.7763, 0.0, 0.821, 0.0, 0.5973, 0.04762, 0.5526, 0.04762, 0.5526, 0.0, 0.5973, 0.0, 0.5201, 0.9252, 0.4145, 0.9252, 0.4145, 0.9048, 0.5201, 0.9048, 0.5201, 0.83, 0.4145, 0.83, 0.4145, 0.8095, 0.5201, 0.8095, 0.5201, 0.7348, 0.4145, 0.7348, 0.4145, 0.7143, 0.5201, 0.7143, 0.5201, 0.6395, 0.4145, 0.6395, 0.4145, 0.619, 0.5201, 0.619, 0.5201, 0.5443, 0.4144, 0.5443, 0.4144, 0.5238, 0.5201, 0.5238, 0.5201, 0.449, 0.4144, 0.449, 0.4144, 0.4286, 0.5201, 0.4286, 0.5201, 0.3538, 0.4144, 0.3538, 0.4144, 0.3333, 0.5201, 0.3333, 0.5201, 0.2586, 0.4144, 0.2586, 0.4144, 0.2381, 0.5201, 0.2381, 0.5201, 0.1633, 0.4144, 0.1633, 0.4144, 0.1429, 0.5201, 0.1429, 0.5201, 0.06809, 0.4144, 0.06809, 0.4144, 0.04762, 0.5201, 0.04762, 0.2438, 0.9524, 0.1381, 0.9524, 0.1381, 0.9319, 0.2438, 0.9319, 0.2438, 0.8571, 0.1382, 0.8571, 0.1382, 0.8367, 0.2438, 0.8367, 0.2438, 0.7619, 0.1382, 0.7619, 0.1382, 0.7414, 0.2438, 0.7414, 0.2438, 0.6667, 0.1382, 0.6667, 0.1382, 0.6462, 0.2438, 0.6462, 0.2438, 0.5714, 0.1382, 0.5714, 0.1382, 0.551, 0.2438, 0.551, 0.2438, 0.4762, 0.1382, 0.4762, 0.1382, 0.4557, 0.2438, 0.4557, 0.2438, 0.381, 0.1382, 0.381, 0.1382, 0.3605, 0.2438, 0.3605, 0.2438, 0.2857, 0.1382, 0.2857, 0.1382, 0.2652, 0.2438, 0.2652, 0.2438, 0.1905, 0.1382, 0.1905, 0.1382, 0.17, 0.2438, 0.17, 0.2438, 0.09524, 0.1382, 0.09524, 0.1382, 0.07476, 0.2438, 0.07476, 0.5973, 1.0, 0.5526, 1.0, 0.5526, 0.9252, 0.5973, 0.9252, 0.5973, 0.9252, 0.5526, 0.9252, 0.5526, 0.9048, 0.5973, 0.9048, 0.5973, 0.9048, 0.5526, 0.9048, 0.5526, 0.83, 0.5973, 0.83, 0.5973, 0.83, 0.5526, 0.83, 0.5526, 0.8095, 0.5973, 0.8095, 0.5973, 0.8095, 0.5526, 0.8095, 0.5526, 0.7348, 0.5973, 0.7348, 0.5973, 0.7348, 0.5526, 0.7348, 0.5526, 0.7143, 0.5973, 0.7143, 0.5973, 0.7143, 0.5526, 0.7143, 0.5526, 0.6395, 0.5973, 0.6395, 0.5973, 0.6395, 0.5526, 0.6395, 0.5526, 0.619, 0.5973, 0.619, 0.5973, 0.619, 0.5526, 0.619, 0.5526, 0.5443, 0.5973, 0.5443, 0.5973, 0.5443, 0.5526, 0.5443, 0.5526, 0.5238, 0.5973, 0.5238, 0.5973, 0.5238, 0.5526, 0.5238, 0.5526, 0.449, 0.5973, 0.449, 0.5973, 0.449, 0.5526, 0.449, 0.5526, 0.4286, 0.5973, 0.4286, 0.5973, 0.4286, 0.5526, 0.4286, 0.5526, 0.3538, 0.5973, 0.3538, 0.5973, 0.3538, 0.5526, 0.3538, 0.5526, 0.3333, 0.5973, 0.3333, 0.5973, 0.3333, 0.5526, 0.3333, 0.5526, 0.2586, 0.5973, 0.2586, 0.5973, 0.2586, 0.5526, 0.2586, 0.5526, 0.2381, 0.5973, 0.2381, 0.5973, 0.2381, 0.5526, 0.2381, 0.5526, 0.1633, 0.5973, 0.1633, 0.5973, 0.1633, 0.5526, 0.1633, 0.5526, 0.1429, 0.5973, 0.1429, 0.5973, 0.1429, 0.5526, 0.1429, 0.5526, 0.06809, 0.5973, 0.06809, 0.5973, 0.06809, 0.5526, 0.06809, 0.5526, 0.04762, 0.5973, 0.04762, 0.2763, 0.09524, 0.2438, 0.09524, 0.2438, 0.07476, 0.2763, 0.07476, 0.2763, 0.17, 0.2438, 0.17, 0.2438, 0.09524, 0.2763, 0.09524, 0.2763, 0.1905, 0.2438, 0.1905, 0.2438, 0.17, 0.2763, 0.17, 0.2763, 0.2652, 0.2438, 0.2652, 0.2438, 0.1905, 0.2763, 0.1905, 0.2763, 0.2857, 0.2438, 0.2857, 0.2438, 0.2652, 0.2763, 0.2652, 0.2763, 0.3605, 0.2438, 0.3605, 0.2438, 0.2857, 0.2763, 0.2857, 0.2763, 0.381, 0.2438, 0.381, 0.2438, 0.3605, 0.2763, 0.3605, 0.2763, 0.4557, 0.2438, 0.4557, 0.2438, 0.381, 0.2763, 0.381, 0.2763, 0.4762, 0.2438, 0.4762, 0.2438, 0.4557, 0.2763, 0.4557, 0.2763, 0.551, 0.2438, 0.551, 0.2438, 0.4762, 0.2763, 0.4762, 0.2763, 0.5714, 0.2438, 0.5714, 0.2438, 0.551, 0.2763, 0.551, 0.2763, 0.6462, 0.2438, 0.6462, 0.2438, 0.5714, 0.2763, 0.5714, 0.2763, 0.6667, 0.2438, 0.6667, 0.2438, 0.6462, 0.2763, 0.6462, 0.2763, 0.7414, 0.2438, 0.7414, 0.2438, 0.6667, 0.2763, 0.6667, 0.2763, 0.7619, 0.2438, 0.7619, 0.2438, 0.7414, 0.2763, 0.7414, 0.2763, 0.8367, 0.2438, 0.8367, 0.2438, 0.7619, 0.2763, 0.7619, 0.2763, 0.8571, 0.2438, 0.8571, 0.2438, 0.8367, 0.2763, 0.8367, 0.2763, 0.9319, 0.2438, 0.9319, 0.2438, 0.8571, 0.2763, 0.8571, 0.2763, 0.9524, 0.2438, 0.9524, 0.2438, 0.9319, 0.2763, 0.9319, 0.2763, 1.0, 0.2438, 1.0, 0.2438, 0.9524, 0.2763, 0.9524, 0.5526, 0.06809, 0.5201, 0.06809, 0.5201, 0.04762, 0.5526, 0.04762, 0.5526, 0.1429, 0.5201, 0.1429, 0.5201, 0.06809, 0.5526, 0.06809, 0.5526, 0.1633, 0.5201, 0.1633, 0.5201, 0.1429, 0.5526, 0.1429, 0.5526, 0.2381, 0.5201, 0.2381, 0.5201, 0.1633, 0.5526, 0.1633, 0.5526, 0.2586, 0.5201, 0.2586, 0.5201, 0.2381, 0.5526, 0.2381, 0.5526, 0.3333, 0.5201, 0.3333, 0.5201, 0.2586, 0.5526, 0.2586, 0.5526, 0.3538, 0.5201, 0.3538, 0.5201, 0.3333, 0.5526, 0.3333, 0.5526, 0.4286, 0.5201, 0.4286, 0.5201, 0.3538, 0.5526, 0.3538, 0.5526, 0.449, 0.5201, 0.449, 0.5201, 0.4286, 0.5526, 0.4286, 0.5526, 0.5238, 0.5201, 0.5238, 0.5201, 0.449, 0.5526, 0.449, 0.5526, 0.5443, 0.5201, 0.5443, 0.5201, 0.5238, 0.5526, 0.5238, 0.5526, 0.619, 0.5201, 0.619, 0.5201, 0.5443, 0.5526, 0.5443, 0.5526, 0.6395, 0.5201, 0.6395, 0.5201, 0.619, 0.5526, 0.619, 0.5526, 0.7143, 0.5201, 0.7143, 0.5201, 0.6395, 0.5526, 0.6395, 0.5526, 0.7348, 0.5201, 0.7348, 0.5201, 0.7143, 0.5526, 0.7143, 0.5526, 0.8095, 0.5201, 0.8095, 0.5201, 0.7348, 0.5526, 0.7348, 0.5526, 0.83, 0.5201, 0.83, 0.5201, 0.8095, 0.5526, 0.8095, 0.5526, 0.9048, 0.5201, 0.9048, 0.5201, 0.83, 0.5526, 0.83, 0.5526, 0.9252, 0.5201, 0.9252, 0.5201, 0.9048, 0.5526, 0.9048, 0.5526, 1.0, 0.5201, 1.0, 0.5201, 0.9252, 0.5526, 0.9252, 0.5526, 0.04762, 0.5201, 0.04762, 0.5201, 0.0, 0.5526, 0.0, 0.2763, 0.07476, 0.2438, 0.07476, 0.2438, 0.0, 0.2763, 0.0, 0.9105, 0.381, 0.9105, 0.4557, 0.8658, 0.4557, 0.8658, 0.381, 0.7316, 0.5827, 0.7316, 0.5079, 0.7763, 0.5079, 0.7763, 0.5827, 0.8658, 0.2243, 0.8658, 0.1495, 0.9105, 0.1495, 0.9105, 0.2243, 0.8658, 0.5305, 0.8658, 0.4557, 0.9105, 0.4557, 0.9105, 0.5305, 0.9553, 0.1495, 0.9553, 0.2243, 0.9105, 0.2243, 0.9105, 0.1495, 0.9553, 0.2991, 0.9553, 0.3738, 0.9105, 0.3738, 0.9105, 0.2991, 0.9105, 0.2991, 0.9105, 0.2243, 0.9553, 0.2243, 0.9553, 0.2991, 0.9105, 0.4486, 0.9105, 0.3738, 0.9553, 0.3738, 0.9553, 0.4486, 0.8658, 0.1495, 0.8658, 0.07476, 0.9105, 0.07476, 0.9105, 0.1495, 0.7763, 0.5827, 0.7763, 0.5079, 0.821, 0.5079, 0.821, 0.5827, 0.9105, 0.5305, 0.9105, 0.5781, 0.8658, 0.5781, 0.8658, 0.5305, 0.7316, 0.4445, 0.6868, 0.4445, 0.6868, 0.381, 0.7316, 0.381, 0.6421, 0.06349, 0.6868, 0.06349, 0.6868, 0.127, 0.6421, 0.127, 0.821, 0.3175, 0.7763, 0.3175, 0.7763, 0.254, 0.821, 0.254, 0.6868, 0.4445, 0.6421, 0.4445, 0.6421, 0.381, 0.6868, 0.381, 0.7763, 0.4445, 0.7316, 0.4445, 0.7316, 0.381, 0.7763, 0.381, 0.8658, 0.06349, 0.821, 0.06349, 0.821, 0.0, 0.8658, 1.984e-08, 0.8658, 0.3175, 0.821, 0.3175, 0.821, 0.254, 0.8658, 0.254, 0.8658, 0.4445, 0.821, 0.4445, 0.821, 0.381, 0.8658, 0.381, 0.8658, 0.1905, 0.821, 0.1905, 0.821, 0.127, 0.8658, 0.127, 0.821, 0.4445, 0.7763, 0.4445, 0.7763, 0.381, 0.821, 0.381, 0.6868, 0.1905, 0.6868, 0.254, 0.6421, 0.254, 0.6421, 0.1905, 0.6868, 0.3175, 0.6868, 0.381, 0.6421, 0.381, 0.6421, 0.3175, 0.7316, 0.06349, 0.7316, 0.127, 0.6868, 0.127, 0.6868, 0.06349, 0.7316, 0.1905, 0.7316, 0.254, 0.6868, 0.254, 0.6868, 0.1905, 0.7316, 0.3175, 0.7316, 0.381, 0.6868, 0.381, 0.6868, 0.3175, 0.7763, 0.06349, 0.7763, 0.127, 0.7316, 0.127, 0.7316, 0.06349, 0.7763, 0.1905, 0.7763, 0.254, 0.7316, 0.254, 0.7316, 0.1905, 0.7763, 0.3175, 0.7763, 0.381, 0.7316, 0.381, 0.7316, 0.3175, 0.821, 0.1905, 0.821, 0.254, 0.7763, 0.254, 0.7763, 0.1905, 0.821, 0.06349, 0.821, 0.127, 0.7763, 0.127, 0.7763, 0.06349])
me_cube_001.materials.append(mat_ladder01)
me_cube_001.use_remesh_preserve_volume = False
me_cube_001.use_remesh_preserve_attributes = False
me_cube_001.use_mirror_vertex_groups = False
me_cube_001.update()

# ---- objects
ob_secret_room_e_shelves01 = bpy.data.objects.new('secret_room_e_shelves01', me_cube)
ob_book_001 = bpy.data.objects.new('book.001', me_cube_004)
ob_book_row_001 = bpy.data.objects.new('book_row.001', me_cube_002)
ob_book_000 = bpy.data.objects.new('book.000', me_cube_017)
ob_floor02_secret_room_e_furtniture = bpy.data.objects.new('floor02_secret_room_e_furtniture', None)
ob_ladder01 = bpy.data.objects.new('ladder01', me_cube_001)
ob_lamp_001 = bpy.data.objects.new('Lamp.001', light_lamp_001)
ob_lamp = bpy.data.objects.new('Lamp', light_lamp)
ob_camera = bpy.data.objects.new('Camera', cam_camera)

# ---- transforms, parenting, visibility, modifiers, constraints
ob_secret_room_e_shelves01.parent = ob_floor02_secret_room_e_furtniture
ob_secret_room_e_shelves01.location = (0.01593, -0.9586, 2.706)
ob_secret_room_e_shelves01.lock_rotations_4d = False
ob_secret_room_e_shelves01.empty_display_type = 'ARROWS'
ob_secret_room_e_shelves01.lineart.crease_threshold = 0.0
ob_book_001.location = (0.4091, -0.9675, 1.237)
ob_book_001.rotation_euler = (0.2275, -9.86e-09, 1.571)
ob_book_001.lineart.crease_threshold = 0.0
_m = ob_book_001.modifiers.new('Subsurf', 'SUBSURF')
_m.uv_smooth = 'PRESERVE_CORNERS'
_m.quality = 2
_m.levels = 2
_m.show_only_control_edges = False
ob_book_row_001.location = (0.1393, -1.112, 2.406)
ob_book_row_001.rotation_euler = (0.0, 0.0, 1.571)
ob_book_row_001.lineart.crease_threshold = 0.0
ob_book_000.location = (-0.3316, -0.725, 4.818)
ob_book_000.rotation_euler = (-0.3408, 1.383e-07, 1.571)
ob_book_000.scale = (0.9207, 0.9207, 1.146)
ob_book_000.lineart.crease_threshold = 0.0
_m = ob_book_000.modifiers.new('Subsurf', 'SUBSURF')
_m.uv_smooth = 'PRESERVE_CORNERS'
_m.quality = 2
_m.levels = 2
_m.show_only_control_edges = False
ob_floor02_secret_room_e_furtniture.location = (0.0, 0.0, 0.0)
ob_floor02_secret_room_e_furtniture.empty_image_offset = (0.0, 0.0)
ob_floor02_secret_room_e_furtniture.lineart.crease_threshold = 0.0
ob_ladder01.parent = ob_floor02_secret_room_e_furtniture
ob_ladder01.location = (-0.4214, 0.1637, 2.262)
ob_ladder01.rotation_euler = (0.0, -0.06981, 0.0)
ob_ladder01.scale = (1.0, 0.579, 1.0)
ob_ladder01.lock_rotations_4d = False
ob_ladder01.empty_display_type = 'ARROWS'
ob_ladder01.lineart.crease_threshold = 0.0
ob_lamp_001.location = (3.308, 1.101, 5.904)
ob_lamp_001.rotation_euler = (0.6503, 0.05522, 1.866)
ob_lamp_001.lock_rotations_4d = False
ob_lamp_001.empty_display_type = 'ARROWS'
ob_lamp_001.color = (0.0, 0.0, 0.0, 0.0)
ob_lamp_001.lineart.crease_threshold = 0.0
ob_lamp.location = (-0.925, 3.781, 5.904)
ob_lamp.rotation_euler = (0.6503, 0.05522, 1.866)
ob_lamp.lock_rotations_4d = False
ob_lamp.empty_display_type = 'ARROWS'
ob_lamp.color = (0.0, 0.0, 0.0, 0.0)
ob_lamp.lineart.crease_threshold = 0.0
ob_camera.location = (2.741, 8.306, 6.181)
ob_camera.rotation_euler = (1.228, 0.01104, 2.818)
ob_camera.lock_rotations_4d = False
ob_camera.empty_display_type = 'ARROWS'
ob_camera.color = (0.0, 0.0, 0.0, 0.0)
ob_camera.display_type = 'WIRE'
ob_camera.lineart.crease_threshold = 0.0

# ---- collection membership
col_collection_2.objects.link(ob_secret_room_e_shelves01)
col_collection_2.objects.link(ob_book_001)
col_collection_2.objects.link(ob_book_row_001)
col_collection_2.objects.link(ob_book_000)
col_collection_3.objects.link(ob_floor02_secret_room_e_furtniture)
col_collection_3.objects.link(ob_ladder01)
col_collection_20.objects.link(ob_lamp_001)
col_collection_20.objects.link(ob_lamp)
col_collection_20.objects.link(ob_camera)

# ---- scene / render settings (as saved in the file)
scene.camera = ob_camera
scene.frame_start = 1; scene.frame_end = 30; scene.frame_set(1)
scene.render.engine = 'BLENDER_EEVEE_NEXT'
scene.render.resolution_percentage = 50
scene.render.dither_intensity = 0.0
scene.cycles.use_denoising = False
scene.cycles.samples = 10
scene.cycles.sampling_pattern = 'TABULATED_SOBOL'
scene.cycles.light_sampling_threshold = 0.0
scene.cycles.use_adaptive_sampling = False
scene.cycles.use_light_tree = False
scene.cycles.blur_glossy = 0.0
scene.cycles.pixel_filter_type = 'GAUSSIAN'
scene.cycles.sample_clamp_indirect = 0.0
scene.view_settings.view_transform = 'Standard'
bpy.context.view_layer.update()
